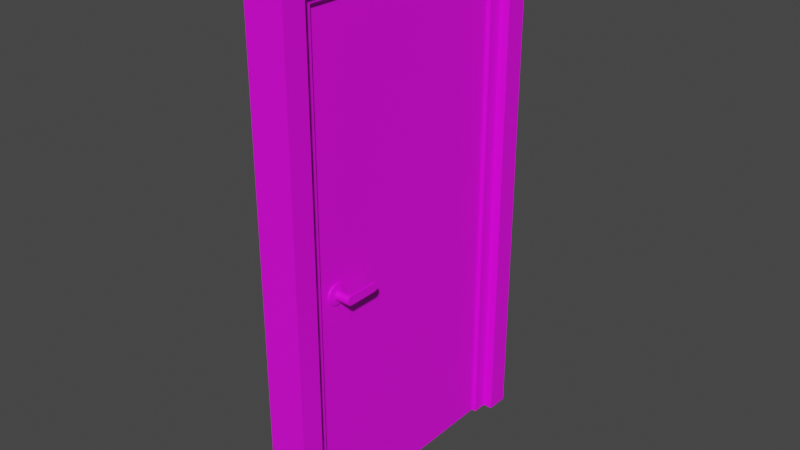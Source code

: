 # Source: TexturedDoor.blend  (saved by Blender 2.90.8; exported with 4.5.12 LTS)
import bpy
from mathutils import Matrix  # noqa: F401  (used for matrix-valued properties, if any)

bpy.ops.wm.read_factory_settings(use_empty=True)
scene = bpy.context.scene
scene.name = 'Scene'

# ---- collections
col_collection = bpy.data.collections.new('Collection'); scene.collection.children.link(col_collection)

# ---- images (referenced by path relative to the original .blend; pixels are not part of the script)
import os
ASSET_DIR = os.environ.get("B2B_ASSET_DIR", "")  # directory of the original .blend (textures are referenced by path, not embedded)
HERE = os.path.dirname(os.path.abspath(__file__))  # packed textures are extracted next to this script under _unpacked/

def load_image(name, relpath, width, height, colorspace="sRGB"):
    """Load a texture the original file referenced (path relative to the .blend, or extracted next to this script)."""
    p = next((c for c in (os.path.join(HERE, relpath), os.path.join(ASSET_DIR, relpath)) if relpath and os.path.exists(c)), "")
    if p:
        img = bpy.data.images.load(p, check_existing=True)
        img.name = name
    else:  # same state as the original file: an image datablock whose file is absent (Cycles renders it pink)
        img = bpy.data.images.new(name, width, height)
        img.source = "FILE"
        img.filepath = "//" + (relpath or name)
    img.colorspace_settings.name = colorspace
    return img
img_doortext_png = load_image('DoorText.png', 'DoorText.png', 1024, 1024, 'sRGB')

# ---- materials (node trees are filled in below, after node groups)
mat_material_001 = bpy.data.materials.new('Material.001')
mat_material_001.use_transparent_shadow = False
mat_material_002 = bpy.data.materials.new('Material.002')
mat_material_002.use_transparent_shadow = False

# ---- material node trees
mat_material_001.use_nodes = True; mat_material_001.node_tree.nodes.clear()
_N = mat_material_001.node_tree.nodes; _L = mat_material_001.node_tree.links
n0 = _N.new('ShaderNodeBsdfPrincipled'); n0.name = 'Principled BSDF'; n0.location = (10, 300)
n0.distribution = 'GGX'
n0.subsurface_method = 'BURLEY'
n0.inputs[3].default_value = 1.45
n0.inputs[27].default_value = (0.0, 0.0, 0.0, 1.0)
n0.inputs[28].default_value = 1.0
n1 = _N.new('ShaderNodeOutputMaterial'); n1.name = 'Material Output'; n1.location = (300, 300)
n2 = _N.new('ShaderNodeTexImage'); n2.name = 'Image Texture'; n2.location = (-325, 223)
n2.image = img_doortext_png
n2.interpolation = 'Closest'
_L.new(n0.outputs[0], n1.inputs[0])
_L.new(n2.outputs[0], n0.inputs[0])
n1.is_active_output = True
mat_material_002.use_nodes = True; mat_material_002.node_tree.nodes.clear()
_N = mat_material_002.node_tree.nodes; _L = mat_material_002.node_tree.links
n0 = _N.new('ShaderNodeBsdfPrincipled'); n0.name = 'Principled BSDF'; n0.location = (10, 300)
n0.distribution = 'GGX'
n0.subsurface_method = 'BURLEY'
n0.inputs[3].default_value = 1.45
n0.inputs[27].default_value = (0.0, 0.0, 0.0, 1.0)
n0.inputs[28].default_value = 1.0
n1 = _N.new('ShaderNodeOutputMaterial'); n1.name = 'Material Output'; n1.location = (300, 300)
n2 = _N.new('ShaderNodeTexImage'); n2.name = 'Image Texture'; n2.location = (-373, 189)
n2.image = img_doortext_png
n2.interpolation = 'Closest'
_L.new(n0.outputs[0], n1.inputs[0])
_L.new(n2.outputs[0], n0.inputs[0])
n1.is_active_output = True

# ---- world
world_world = bpy.data.worlds.new('World'); scene.world = world_world
world_world.use_nodes = True; world_world.node_tree.nodes.clear()
_N = world_world.node_tree.nodes; _L = world_world.node_tree.links
n0 = _N.new('ShaderNodeOutputWorld'); n0.name = 'World Output'; n0.location = (300, 300)
n1 = _N.new('ShaderNodeBackground'); n1.name = 'Background'; n1.location = (10, 300)
n1.inputs[0].default_value = (0.05088, 0.05088, 0.05088, 1.0)
_L.new(n1.outputs[0], n0.inputs[0])
n0.is_active_output = True
world_world.color = (0.05088, 0.05088, 0.05088)
world_world.use_sun_shadow = False
world_world.sun_shadow_jitter_overblur = 0.0

# ---- meshes
me_cube_001 = bpy.data.meshes.new('Cube.001')
me_cube_001.from_pydata([(-2.522, -103.0, -92.79), (-2.522, 103.0, -92.79), (-2.522, -103.0, 2.693), (-2.522, 103.0, 2.693), (2.522, -103.0, 2.693), (2.522, -103.0, -92.79), (2.522, 103.0, -92.79), (2.522, 103.0, 2.693), (3.399, -4.064, -79.12), (3.399, -2.431, -79.45), (3.399, -1.047, -80.37), (3.399, -0.1222, -81.76), (3.399, 0.2025, -83.39), (3.399, -0.1222, -85.02), (3.399, -1.047, -86.41), (3.399, -2.431, -87.33), (3.399, -4.064, -87.66), (3.399, -5.697, -87.33), (3.399, -7.081, -86.41), (3.399, -8.006, -85.02), (3.399, -8.33, -83.39), (3.399, -8.006, -81.76), (3.399, -7.081, -80.37), (3.399, -5.697, -79.45), (3.803, -4.064, -81.54), (3.803, -3.357, -81.68), (3.803, -2.758, -82.08), (3.803, -2.358, -82.68), (3.803, -2.217, -83.39), (3.803, -2.358, -84.1), (3.803, -2.758, -84.7), (3.803, -3.357, -85.1), (3.803, -4.064, -85.24), (3.803, -4.771, -85.1), (3.803, -5.37, -84.7), (3.803, -5.77, -84.1), (3.803, -5.911, -83.39), (3.803, -5.77, -82.68), (3.803, -5.37, -82.08), (3.803, -4.771, -81.68), (9.966, -4.064, -81.54), (9.966, -3.357, -81.68), (9.966, -2.758, -82.08), (9.966, -2.358, -82.68), (9.966, -2.217, -83.39), (9.966, -2.358, -84.1), (9.966, -2.758, -84.7), (9.966, -3.357, -85.1), (9.966, -4.064, -85.24), (9.966, -4.771, -85.1), (9.966, -5.37, -84.7), (9.966, -5.77, -84.1), (9.966, -5.911, -83.39), (9.966, -5.77, -82.68), (9.966, -5.37, -82.08), (9.966, -4.771, -81.68), (2.519, -4.064, -79.03), (2.519, -2.394, -79.36), (2.519, -0.9792, -80.31), (2.519, -0.03355, -81.72), (2.519, 0.2985, -83.39), (2.519, -0.03355, -85.06), (2.519, -0.9792, -86.47), (2.519, -2.394, -87.42), (2.519, -4.064, -87.75), (2.519, -5.733, -87.42), (2.519, -7.149, -86.47), (2.519, -8.094, -85.06), (2.519, -8.426, -83.39), (2.519, -8.094, -81.72), (2.519, -7.149, -80.31), (2.519, -5.733, -79.36), (9.194, -2.217, -83.39), (9.194, -2.358, -84.1), (9.194, -5.911, -83.39), (9.194, -5.77, -82.68), (9.194, -2.758, -84.7), (9.194, -5.37, -82.08), (9.194, -3.357, -85.1), (9.194, -4.771, -81.68), (9.194, -4.064, -85.24), (9.194, -4.064, -81.54), (9.194, -3.357, -81.68), (9.194, -4.771, -85.1), (9.194, -2.758, -82.08), (9.194, -5.37, -84.7), (9.194, -2.358, -82.68), (9.194, -5.77, -84.1), (9.966, -3.357, -69.33), (9.966, -4.064, -69.19), (9.966, -2.758, -69.73), (9.966, -2.358, -70.33), (9.966, -2.217, -71.04), (9.966, -5.77, -70.33), (9.966, -5.911, -71.04), (9.966, -5.37, -69.73), (9.966, -4.771, -69.33), (9.194, -2.217, -71.04), (9.194, -5.911, -71.04), (9.194, -4.064, -69.19), (9.194, -5.77, -70.33), (9.194, -5.37, -69.73), (9.194, -4.771, -69.33), (9.194, -3.357, -69.33), (9.194, -2.758, -69.73), (9.194, -2.358, -70.33), (9.194, -2.217, -76.38), (9.194, -4.771, -76.38), (9.194, -5.37, -76.38), (9.966, -2.758, -76.38), (9.966, -4.771, -76.38), (9.966, -4.064, -76.38), (9.966, -3.357, -76.38), (9.966, -2.217, -76.38), (9.194, -2.758, -76.38), (9.194, -2.358, -76.38), (9.966, -2.358, -76.38), (9.194, -5.77, -76.38), (9.966, -5.911, -76.38), (9.194, -5.911, -76.38), (9.194, -3.357, -76.38), (9.966, -5.77, -76.38), (9.194, -4.064, -76.38), (9.966, -5.37, -76.38), (9.194, -4.771, -79.37), (9.966, -4.771, -79.37), (9.966, -4.064, -79.37), (9.966, -2.217, -79.37), (9.194, -2.358, -79.37), (9.194, -5.911, -79.37), (9.194, -4.064, -79.37), (9.194, -2.217, -79.37), (9.194, -5.37, -79.37), (9.966, -2.758, -79.37), (9.966, -3.357, -79.37), (9.194, -2.758, -79.37), (9.966, -2.358, -79.37), (9.194, -5.77, -79.37), (9.966, -5.911, -79.37), (9.194, -3.357, -79.37), (9.966, -5.77, -79.37), (9.966, -5.37, -79.37), (9.194, -2.217, -73.6), (9.194, -5.37, -73.6), (9.966, -2.758, -73.6), (9.966, -3.357, -73.6), (9.194, -2.758, -73.6), (9.966, -2.358, -73.6), (9.194, -5.77, -73.6), (9.966, -5.911, -73.6), (9.194, -3.357, -73.6), (9.966, -5.77, -73.6), (9.966, -5.37, -73.6), (9.194, -4.771, -73.6), (9.966, -4.771, -73.6), (9.966, -4.064, -73.6), (9.966, -2.217, -73.6), (9.194, -2.358, -73.6), (9.194, -5.911, -73.6), (9.194, -4.064, -73.6), (-3.259, -4.064, -79.12), (-3.259, -2.431, -79.45), (-3.259, -1.047, -80.37), (-3.259, -0.1222, -81.76), (-3.259, 0.2025, -83.39), (-3.259, -0.1222, -85.02), (-3.259, -1.047, -86.41), (-3.259, -2.431, -87.33), (-3.259, -4.064, -87.66), (-3.259, -5.697, -87.33), (-3.259, -7.081, -86.41), (-3.259, -8.006, -85.02), (-3.259, -8.33, -83.39), (-3.259, -8.006, -81.76), (-3.259, -7.081, -80.37), (-3.259, -5.697, -79.45), (-3.662, -4.064, -81.54), (-3.662, -3.357, -81.68), (-3.662, -2.758, -82.08), (-3.662, -2.358, -82.68), (-3.662, -2.217, -83.39), (-3.662, -2.358, -84.1), (-3.662, -2.758, -84.7), (-3.662, -3.357, -85.1), (-3.662, -4.064, -85.24), (-3.662, -4.771, -85.1), (-3.662, -5.37, -84.7), (-3.662, -5.77, -84.1), (-3.662, -5.911, -83.39), (-3.662, -5.77, -82.68), (-3.662, -5.37, -82.08), (-3.662, -4.771, -81.68), (-9.825, -4.064, -81.54), (-9.825, -3.357, -81.68), (-9.825, -2.758, -82.08), (-9.825, -2.358, -82.68), (-9.825, -2.217, -83.39), (-9.825, -2.358, -84.1), (-9.825, -2.758, -84.7), (-9.825, -3.357, -85.1), (-9.825, -4.064, -85.24), (-9.825, -4.771, -85.1), (-9.825, -5.37, -84.7), (-9.825, -5.77, -84.1), (-9.825, -5.911, -83.39), (-9.825, -5.77, -82.68), (-9.825, -5.37, -82.08), (-9.825, -4.771, -81.68), (-2.379, -4.064, -79.03), (-2.379, -2.394, -79.36), (-2.379, -0.9792, -80.31), (-2.379, -0.03355, -81.72), (-2.379, 0.2985, -83.39), (-2.379, -0.03355, -85.06), (-2.379, -0.9792, -86.47), (-2.379, -2.394, -87.42), (-2.379, -4.064, -87.75), (-2.379, -5.733, -87.42), (-2.379, -7.149, -86.47), (-2.379, -8.094, -85.06), (-2.379, -8.426, -83.39), (-2.379, -8.094, -81.72), (-2.379, -7.149, -80.31), (-2.379, -5.733, -79.36), (-9.053, -2.217, -83.39), (-9.053, -2.358, -84.1), (-9.053, -5.911, -83.39), (-9.053, -5.77, -82.68), (-9.053, -2.758, -84.7), (-9.053, -5.37, -82.08), (-9.053, -3.357, -85.1), (-9.053, -4.771, -81.68), (-9.053, -4.064, -85.24), (-9.053, -4.064, -81.54), (-9.053, -3.357, -81.68), (-9.053, -4.771, -85.1), (-9.053, -2.758, -82.08), (-9.053, -5.37, -84.7), (-9.053, -2.358, -82.68), (-9.053, -5.77, -84.1), (-9.825, -3.357, -69.33), (-9.825, -4.064, -69.19), (-9.825, -2.758, -69.73), (-9.825, -2.358, -70.33), (-9.825, -2.217, -71.04), (-9.825, -5.77, -70.33), (-9.825, -5.911, -71.04), (-9.825, -5.37, -69.73), (-9.825, -4.771, -69.33), (-9.053, -2.217, -71.04), (-9.053, -5.911, -71.04), (-9.053, -4.064, -69.19), (-9.053, -5.77, -70.33), (-9.053, -5.37, -69.73), (-9.053, -4.771, -69.33), (-9.053, -3.357, -69.33), (-9.053, -2.758, -69.73), (-9.053, -2.358, -70.33), (-9.053, -2.217, -76.38), (-9.053, -4.771, -76.38), (-9.053, -5.37, -76.38), (-9.825, -2.758, -76.38), (-9.825, -4.771, -76.38), (-9.825, -4.064, -76.38), (-9.825, -3.357, -76.38), (-9.825, -2.217, -76.38), (-9.053, -2.758, -76.38), (-9.053, -2.358, -76.38), (-9.825, -2.358, -76.38), (-9.053, -5.77, -76.38), (-9.825, -5.911, -76.38), (-9.053, -5.911, -76.38), (-9.053, -3.357, -76.38), (-9.825, -5.77, -76.38), (-9.053, -4.064, -76.38), (-9.825, -5.37, -76.38), (-9.053, -4.771, -79.37), (-9.825, -4.771, -79.37), (-9.825, -4.064, -79.37), (-9.825, -2.217, -79.37), (-9.053, -2.358, -79.37), (-9.053, -5.911, -79.37), (-9.053, -4.064, -79.37), (-9.053, -2.217, -79.37), (-9.053, -5.37, -79.37), (-9.825, -2.758, -79.37), (-9.825, -3.357, -79.37), (-9.053, -2.758, -79.37), (-9.825, -2.358, -79.37), (-9.053, -5.77, -79.37), (-9.825, -5.911, -79.37), (-9.053, -3.357, -79.37), (-9.825, -5.77, -79.37), (-9.825, -5.37, -79.37), (-9.053, -2.217, -73.6), (-9.053, -5.37, -73.6), (-9.825, -2.758, -73.6), (-9.825, -3.357, -73.6), (-9.053, -2.758, -73.6), (-9.825, -2.358, -73.6), (-9.053, -5.77, -73.6), (-9.825, -5.911, -73.6), (-9.053, -3.357, -73.6), (-9.825, -5.77, -73.6), (-9.825, -5.37, -73.6), (-9.053, -4.771, -73.6), (-9.825, -4.771, -73.6), (-9.825, -4.064, -73.6), (-9.825, -2.217, -73.6), (-9.053, -2.358, -73.6), (-9.053, -5.911, -73.6), (-9.053, -4.064, -73.6)], [], [(0, 2, 3, 1), (5, 6, 7, 4), (3, 2, 4, 7), (0, 1, 6, 5), (1, 3, 7, 6), (2, 0, 5, 4), (22, 21, 37, 38), (15, 14, 30, 31), (23, 22, 38, 39), (16, 15, 31, 32), (9, 8, 24, 25), (8, 23, 39, 24), (17, 16, 32, 33), (10, 9, 25, 26), (18, 17, 33, 34), (11, 10, 26, 27), (19, 18, 34, 35), (12, 11, 27, 28), (20, 19, 35, 36), (13, 12, 28, 29), (21, 20, 36, 37), (14, 13, 29, 30), (73, 72, 44, 45), (147, 156, 92, 91), (76, 73, 45, 46), (144, 147, 91, 90), (78, 76, 46, 47), (157, 146, 104, 105), (80, 78, 47, 48), (156, 142, 97, 92), (153, 143, 101, 102), (83, 80, 48, 49), (145, 144, 90, 88), (85, 83, 49, 50), (154, 155, 89, 96), (87, 85, 50, 51), (155, 145, 88, 89), (74, 87, 51, 52), (20, 21, 69, 68), (13, 14, 62, 61), (21, 22, 70, 69), (14, 15, 63, 62), (22, 23, 71, 70), (15, 16, 64, 63), (8, 9, 57, 56), (23, 8, 56, 71), (16, 17, 65, 64), (9, 10, 58, 57), (17, 18, 66, 65), (10, 11, 59, 58), (18, 19, 67, 66), (11, 12, 60, 59), (19, 20, 68, 67), (12, 13, 61, 60), (41, 40, 55, 54, 53, 52, 51, 50, 49, 48, 47, 46, 45, 44, 43, 42), (36, 35, 87, 74), (28, 27, 86, 72), (35, 34, 85, 87), (27, 26, 84, 86), (34, 33, 83, 85), (26, 25, 82, 84), (33, 32, 80, 83), (24, 39, 79, 81), (25, 24, 81, 82), (32, 31, 78, 80), (39, 38, 77, 79), (31, 30, 76, 78), (38, 37, 75, 77), (30, 29, 73, 76), (37, 36, 74, 75), (29, 28, 72, 73), (100, 98, 94, 93), (101, 100, 93, 95), (102, 101, 95, 96), (103, 99, 89, 88), (99, 102, 96, 89), (104, 103, 88, 90), (105, 104, 90, 91), (97, 105, 91, 92), (143, 148, 100, 101), (158, 149, 94, 98), (146, 150, 103, 104), (149, 151, 93, 94), (148, 158, 98, 100), (159, 153, 102, 99), (151, 152, 95, 93), (150, 159, 99, 103), (152, 154, 96, 95), (142, 157, 105, 97), (131, 128, 115, 106), (141, 125, 110, 123), (139, 130, 122, 120), (140, 141, 123, 121), (130, 124, 107, 122), (137, 129, 119, 117), (138, 140, 121, 118), (135, 139, 120, 114), (129, 138, 118, 119), (132, 137, 117, 108), (126, 134, 112, 111), (125, 126, 111, 110), (134, 133, 109, 112), (124, 132, 108, 107), (127, 131, 106, 113), (128, 135, 114, 115), (133, 136, 116, 109), (136, 127, 113, 116), (43, 44, 127, 136), (42, 43, 136, 133), (86, 84, 135, 128), (44, 72, 131, 127), (79, 77, 132, 124), (41, 42, 133, 134), (55, 40, 126, 125), (40, 41, 134, 126), (77, 75, 137, 132), (74, 52, 138, 129), (84, 82, 139, 135), (52, 53, 140, 138), (75, 74, 129, 137), (81, 79, 124, 130), (53, 54, 141, 140), (82, 81, 130, 139), (54, 55, 125, 141), (72, 86, 128, 131), (106, 115, 157, 142), (123, 110, 154, 152), (120, 122, 159, 150), (121, 123, 152, 151), (122, 107, 153, 159), (117, 119, 158, 148), (118, 121, 151, 149), (114, 120, 150, 146), (119, 118, 149, 158), (108, 117, 148, 143), (111, 112, 145, 155), (110, 111, 155, 154), (112, 109, 144, 145), (107, 108, 143, 153), (113, 106, 142, 156), (115, 114, 146, 157), (109, 116, 147, 144), (116, 113, 156, 147), (174, 190, 189, 173), (167, 183, 182, 166), (175, 191, 190, 174), (168, 184, 183, 167), (161, 177, 176, 160), (160, 176, 191, 175), (169, 185, 184, 168), (162, 178, 177, 161), (170, 186, 185, 169), (163, 179, 178, 162), (171, 187, 186, 170), (164, 180, 179, 163), (172, 188, 187, 171), (165, 181, 180, 164), (173, 189, 188, 172), (166, 182, 181, 165), (225, 197, 196, 224), (299, 243, 244, 308), (228, 198, 197, 225), (296, 242, 243, 299), (230, 199, 198, 228), (309, 257, 256, 298), (232, 200, 199, 230), (308, 244, 249, 294), (305, 254, 253, 295), (235, 201, 200, 232), (297, 240, 242, 296), (237, 202, 201, 235), (306, 248, 241, 307), (239, 203, 202, 237), (307, 241, 240, 297), (226, 204, 203, 239), (172, 220, 221, 173), (165, 213, 214, 166), (173, 221, 222, 174), (166, 214, 215, 167), (174, 222, 223, 175), (167, 215, 216, 168), (160, 208, 209, 161), (175, 223, 208, 160), (168, 216, 217, 169), (161, 209, 210, 162), (169, 217, 218, 170), (162, 210, 211, 163), (170, 218, 219, 171), (163, 211, 212, 164), (171, 219, 220, 172), (164, 212, 213, 165), (193, 194, 195, 196, 197, 198, 199, 200, 201, 202, 203, 204, 205, 206, 207, 192), (188, 226, 239, 187), (180, 224, 238, 179), (187, 239, 237, 186), (179, 238, 236, 178), (186, 237, 235, 185), (178, 236, 234, 177), (185, 235, 232, 184), (176, 233, 231, 191), (177, 234, 233, 176), (184, 232, 230, 183), (191, 231, 229, 190), (183, 230, 228, 182), (190, 229, 227, 189), (182, 228, 225, 181), (189, 227, 226, 188), (181, 225, 224, 180), (252, 245, 246, 250), (253, 247, 245, 252), (254, 248, 247, 253), (255, 240, 241, 251), (251, 241, 248, 254), (256, 242, 240, 255), (257, 243, 242, 256), (249, 244, 243, 257), (295, 253, 252, 300), (310, 250, 246, 301), (298, 256, 255, 302), (301, 246, 245, 303), (300, 252, 250, 310), (311, 251, 254, 305), (303, 245, 247, 304), (302, 255, 251, 311), (304, 247, 248, 306), (294, 249, 257, 309), (283, 258, 267, 280), (293, 275, 262, 277), (291, 272, 274, 282), (292, 273, 275, 293), (282, 274, 259, 276), (289, 269, 271, 281), (290, 270, 273, 292), (287, 266, 272, 291), (281, 271, 270, 290), (284, 260, 269, 289), (278, 263, 264, 286), (277, 262, 263, 278), (286, 264, 261, 285), (276, 259, 260, 284), (279, 265, 258, 283), (280, 267, 266, 287), (285, 261, 268, 288), (288, 268, 265, 279), (195, 288, 279, 196), (194, 285, 288, 195), (238, 280, 287, 236), (196, 279, 283, 224), (231, 276, 284, 229), (193, 286, 285, 194), (207, 277, 278, 192), (192, 278, 286, 193), (229, 284, 289, 227), (226, 281, 290, 204), (236, 287, 291, 234), (204, 290, 292, 205), (227, 289, 281, 226), (233, 282, 276, 231), (205, 292, 293, 206), (234, 291, 282, 233), (206, 293, 277, 207), (224, 283, 280, 238), (258, 294, 309, 267), (275, 304, 306, 262), (272, 302, 311, 274), (273, 303, 304, 275), (274, 311, 305, 259), (269, 300, 310, 271), (270, 301, 303, 273), (266, 298, 302, 272), (271, 310, 301, 270), (260, 295, 300, 269), (263, 307, 297, 264), (262, 306, 307, 263), (264, 297, 296, 261), (259, 305, 295, 260), (265, 308, 294, 258), (267, 309, 298, 266), (261, 296, 299, 268), (268, 299, 308, 265)])
me_cube_001.polygons.foreach_set('use_smooth', [True] * 280)
_k = set([(0, 1), (0, 2), (0, 5), (1, 3), (1, 6), (2, 3), (2, 4), (3, 7), (4, 5), (4, 7), (5, 6), (6, 7), (8, 9), (8, 23), (8, 24), (8, 56), (9, 10), (9, 25), (9, 57), (10, 11), (10, 26), (10, 58), (11, 12), (11, 27), (11, 59), (12, 13), (12, 28), (12, 60), (13, 14), (13, 29), (13, 61), (14, 15), (14, 30), (14, 62), (15, 16), (15, 31), (15, 63), (16, 17), (16, 32), (16, 64), (17, 18), (17, 33), (17, 65), (18, 19), (18, 34), (18, 66), (19, 20), (19, 35), (19, 67), (20, 21), (20, 36), (20, 68), (21, 22), (21, 37), (21, 69), (22, 23), (22, 38), (22, 70), (23, 39), (23, 71), (24, 25), (24, 39), (24, 81), (25, 26), (25, 82), (26, 27), (26, 84), (27, 28), (27, 86), (28, 29), (28, 72), (29, 30), (29, 73), (30, 31), (30, 76), (31, 32), (31, 78), (32, 33), (32, 80), (33, 34), (33, 83), (34, 35), (34, 85), (35, 36), (35, 87), (36, 37), (36, 74), (37, 38), (37, 75), (38, 39), (38, 77), (39, 79), (44, 45), (44, 72), (44, 127), (45, 46), (45, 73), (46, 47), (46, 76), (47, 48), (47, 78), (48, 49), (48, 80), (49, 50), (49, 83), (50, 51), (50, 85), (51, 52), (51, 87), (52, 74), (52, 138), (72, 86), (72, 131), (74, 75), (74, 129), (75, 77), (77, 79), (79, 81), (81, 82), (82, 84), (84, 86), (88, 89), (88, 90), (88, 103), (89, 96), (89, 99), (90, 91), (90, 104), (91, 92), (91, 105), (92, 97), (92, 156), (93, 94), (93, 95), (93, 100), (94, 98), (94, 149), (95, 96), (95, 101), (96, 102), (97, 105), (97, 142), (98, 100), (98, 158), (99, 102), (99, 103), (100, 101), (101, 102), (103, 104), (104, 105), (106, 131), (106, 142), (113, 127), (113, 156), (118, 138), (118, 149), (119, 129), (119, 158), (160, 161), (160, 175), (160, 176), (160, 208), (161, 162), (161, 177), (161, 209), (162, 163), (162, 178), (162, 210), (163, 164), (163, 179), (163, 211), (164, 165), (164, 180), (164, 212), (165, 166), (165, 181), (165, 213), (166, 167), (166, 182), (166, 214), (167, 168), (167, 183), (167, 215), (168, 169), (168, 184), (168, 216), (169, 170), (169, 185), (169, 217), (170, 171), (170, 186), (170, 218), (171, 172), (171, 187), (171, 219), (172, 173), (172, 188), (172, 220), (173, 174), (173, 189), (173, 221), (174, 175), (174, 190), (174, 222), (175, 191), (175, 223), (176, 177), (176, 191), (176, 233), (177, 178), (177, 234), (178, 179), (178, 236), (179, 180), (179, 238), (180, 181), (180, 224), (181, 182), (181, 225), (182, 183), (182, 228), (183, 184), (183, 230), (184, 185), (184, 232), (185, 186), (185, 235), (186, 187), (186, 237), (187, 188), (187, 239), (188, 189), (188, 226), (189, 190), (189, 227), (190, 191), (190, 229), (191, 231), (196, 197), (196, 224), (196, 279), (197, 198), (197, 225), (198, 199), (198, 228), (199, 200), (199, 230), (200, 201), (200, 232), (201, 202), (201, 235), (202, 203), (202, 237), (203, 204), (203, 239), (204, 226), (204, 290), (224, 238), (224, 283), (226, 227), (226, 281), (227, 229), (229, 231), (231, 233), (233, 234), (234, 236), (236, 238), (240, 241), (240, 242), (240, 255), (241, 248), (241, 251), (242, 243), (242, 256), (243, 244), (243, 257), (244, 249), (244, 308), (245, 246), (245, 247), (245, 252), (246, 250), (246, 301), (247, 248), (247, 253), (248, 254), (249, 257), (249, 294), (250, 252), (250, 310), (251, 254), (251, 255), (252, 253), (253, 254), (255, 256), (256, 257), (258, 283), (258, 294), (265, 279), (265, 308), (270, 290), (270, 301), (271, 281), (271, 310)])
me_cube_001.attributes.new('sharp_edge', 'BOOLEAN', 'EDGE').data.foreach_set('value', [ (min(e.vertices), max(e.vertices)) in _k for e in me_cube_001.edges])
_uv = me_cube_001.uv_layers.new(name='UVMap')
_uv.uv.foreach_set('vector', [0.1727, 0.4852, 0.5322, 0.4852, 0.5322, 0.9166, 0.1727, 0.9166, 0.1727, 0.4929, 0.1727, 0.9183, 0.5322, 0.9183, 0.5322, 0.4929, 0.5243, 0.9463, 0.5243, 0.02387, 0.5243, 0.02387, 0.5243, 0.9463, 0.1648, 0.02387, 0.1648, 0.9463, 0.1648, 0.9463, 0.1648, 0.02387, 0.1648, 0.9463, 0.5243, 0.9463, 0.5243, 0.9463, 0.1648, 0.9463, 0.5243, 0.02387, 0.1648, 0.02387, 0.1648, 0.02387, 0.5243, 0.02387, 0.2062, 0.4478, 0.201, 0.4454, 0.1975, 0.4514, 0.1998, 0.4525, 0.18, 0.4604, 0.1835, 0.4641, 0.19, 0.4595, 0.1885, 0.4579, 0.2097, 0.4516, 0.2062, 0.4478, 0.1998, 0.4525, 0.2013, 0.4541, 0.1788, 0.456, 0.18, 0.4604, 0.1885, 0.4579, 0.1879, 0.456, 0.2097, 0.4604, 0.2109, 0.456, 0.2018, 0.456, 0.2013, 0.4579, 0.2109, 0.456, 0.2097, 0.4516, 0.2013, 0.4541, 0.2018, 0.456, 0.18, 0.4516, 0.1788, 0.456, 0.1879, 0.456, 0.1885, 0.4541, 0.2062, 0.4641, 0.2097, 0.4604, 0.2013, 0.4579, 0.1998, 0.4595, 0.1835, 0.4478, 0.18, 0.4516, 0.1885, 0.4541, 0.19, 0.4525, 0.201, 0.4666, 0.2062, 0.4641, 0.1998, 0.4595, 0.1975, 0.4606, 0.1887, 0.4454, 0.1835, 0.4478, 0.19, 0.4525, 0.1922, 0.4514, 0.1949, 0.4675, 0.201, 0.4666, 0.1975, 0.4606, 0.1949, 0.4609, 0.1949, 0.4445, 0.1887, 0.4454, 0.1922, 0.4514, 0.1949, 0.451, 0.1887, 0.4666, 0.1949, 0.4675, 0.1949, 0.4609, 0.1922, 0.4606, 0.201, 0.4454, 0.1949, 0.4445, 0.1949, 0.451, 0.1975, 0.4514, 0.1835, 0.4641, 0.1887, 0.4666, 0.1922, 0.4606, 0.19, 0.4595, 0.1922, 0.4606, 0.1949, 0.4609, 0.1949, 0.4609, 0.1922, 0.4606, 0.2317, 0.4606, 0.2317, 0.4609, 0.2414, 0.4609, 0.2441, 0.4606, 0.19, 0.4595, 0.1922, 0.4606, 0.1922, 0.4606, 0.19, 0.4595, 0.2317, 0.4595, 0.2317, 0.4606, 0.2441, 0.4606, 0.2463, 0.4595, 0.1885, 0.4579, 0.19, 0.4595, 0.19, 0.4595, 0.1885, 0.4579, 0.2317, 0.4606, 0.2317, 0.4595, 0.2463, 0.4595, 0.2441, 0.4606, 0.1879, 0.456, 0.1885, 0.4579, 0.1885, 0.4579, 0.1879, 0.456, 0.2317, 0.4609, 0.2317, 0.4609, 0.2414, 0.4609, 0.2414, 0.4609, 0.2317, 0.4541, 0.2317, 0.4525, 0.2463, 0.4525, 0.2478, 0.4541, 0.1885, 0.4541, 0.1879, 0.456, 0.1879, 0.456, 0.1885, 0.4541, 0.2317, 0.4579, 0.2317, 0.4595, 0.2463, 0.4595, 0.2478, 0.4579, 0.19, 0.4525, 0.1885, 0.4541, 0.1885, 0.4541, 0.19, 0.4525, 0.2317, 0.4541, 0.2317, 0.456, 0.2483, 0.456, 0.2478, 0.4541, 0.1922, 0.4514, 0.19, 0.4525, 0.19, 0.4525, 0.1922, 0.4514, 0.2317, 0.456, 0.2317, 0.4579, 0.2478, 0.4579, 0.2483, 0.456, 0.1949, 0.451, 0.1922, 0.4514, 0.1922, 0.4514, 0.1949, 0.451, 0.1949, 0.4445, 0.201, 0.4454, 0.2012, 0.4451, 0.1949, 0.4442, 0.1887, 0.4666, 0.1835, 0.4641, 0.1833, 0.4643, 0.1886, 0.4668, 0.201, 0.4454, 0.2062, 0.4478, 0.2065, 0.4477, 0.2012, 0.4451, 0.1835, 0.4641, 0.18, 0.4604, 0.1797, 0.4605, 0.1833, 0.4643, 0.2062, 0.4478, 0.2097, 0.4516, 0.2101, 0.4515, 0.2065, 0.4477, 0.18, 0.4604, 0.1788, 0.456, 0.1785, 0.456, 0.1797, 0.4605, 0.2109, 0.456, 0.2097, 0.4604, 0.2101, 0.4605, 0.2113, 0.456, 0.2097, 0.4516, 0.2109, 0.456, 0.2113, 0.456, 0.2101, 0.4515, 0.1788, 0.456, 0.18, 0.4516, 0.1797, 0.4515, 0.1785, 0.456, 0.2097, 0.4604, 0.2062, 0.4641, 0.2065, 0.4643, 0.2101, 0.4605, 0.18, 0.4516, 0.1835, 0.4478, 0.1833, 0.4477, 0.1797, 0.4515, 0.2062, 0.4641, 0.201, 0.4666, 0.2012, 0.4668, 0.2065, 0.4643, 0.1835, 0.4478, 0.1887, 0.4454, 0.1886, 0.4451, 0.1833, 0.4477, 0.201, 0.4666, 0.1949, 0.4675, 0.1949, 0.4677, 0.2012, 0.4668, 0.1887, 0.4454, 0.1949, 0.4445, 0.1949, 0.4442, 0.1886, 0.4451, 0.1949, 0.4675, 0.1887, 0.4666, 0.1886, 0.4668, 0.1949, 0.4677, 0.2013, 0.4579, 0.2018, 0.456, 0.2013, 0.4541, 0.1998, 0.4525, 0.1975, 0.4514, 0.1949, 0.451, 0.1922, 0.4514, 0.19, 0.4525, 0.1885, 0.4541, 0.1879, 0.456, 0.1885, 0.4579, 0.19, 0.4595, 0.1922, 0.4606, 0.1949, 0.4609, 0.1975, 0.4606, 0.1998, 0.4595, 0.1949, 0.451, 0.1922, 0.4514, 0.1922, 0.4514, 0.1949, 0.451, 0.1949, 0.4609, 0.1975, 0.4606, 0.1975, 0.4606, 0.1949, 0.4609, 0.1922, 0.4514, 0.19, 0.4525, 0.19, 0.4525, 0.1922, 0.4514, 0.1975, 0.4606, 0.1998, 0.4595, 0.1998, 0.4595, 0.1975, 0.4606, 0.19, 0.4525, 0.1885, 0.4541, 0.1885, 0.4541, 0.19, 0.4525, 0.1998, 0.4595, 0.2013, 0.4579, 0.2013, 0.4579, 0.1998, 0.4595, 0.1885, 0.4541, 0.1879, 0.456, 0.1879, 0.456, 0.1885, 0.4541, 0.2018, 0.456, 0.2013, 0.4541, 0.2013, 0.4541, 0.2018, 0.456, 0.2013, 0.4579, 0.2018, 0.456, 0.2018, 0.456, 0.2013, 0.4579, 0.1879, 0.456, 0.1885, 0.4579, 0.1885, 0.4579, 0.1879, 0.456, 0.2013, 0.4541, 0.1998, 0.4525, 0.1998, 0.4525, 0.2013, 0.4541, 0.1885, 0.4579, 0.19, 0.4595, 0.19, 0.4595, 0.1885, 0.4579, 0.1998, 0.4525, 0.1975, 0.4514, 0.1975, 0.4514, 0.1998, 0.4525, 0.19, 0.4595, 0.1922, 0.4606, 0.1922, 0.4606, 0.19, 0.4595, 0.1975, 0.4514, 0.1949, 0.451, 0.1949, 0.451, 0.1975, 0.4514, 0.1922, 0.4606, 0.1949, 0.4609, 0.1949, 0.4609, 0.1922, 0.4606, 0.2441, 0.4514, 0.2414, 0.451, 0.2414, 0.451, 0.2441, 0.4514, 0.2463, 0.4525, 0.2441, 0.4514, 0.2441, 0.4514, 0.2463, 0.4525, 0.2478, 0.4541, 0.2463, 0.4525, 0.2463, 0.4525, 0.2478, 0.4541, 0.2478, 0.4579, 0.2483, 0.456, 0.2483, 0.456, 0.2478, 0.4579, 0.2483, 0.456, 0.2478, 0.4541, 0.2478, 0.4541, 0.2483, 0.456, 0.2463, 0.4595, 0.2478, 0.4579, 0.2478, 0.4579, 0.2463, 0.4595, 0.2441, 0.4606, 0.2463, 0.4595, 0.2463, 0.4595, 0.2441, 0.4606, 0.2414, 0.4609, 0.2441, 0.4606, 0.2441, 0.4606, 0.2414, 0.4609, 0.2317, 0.4525, 0.2317, 0.4514, 0.2441, 0.4514, 0.2463, 0.4525, 0.2317, 0.451, 0.2317, 0.451, 0.2414, 0.451, 0.2414, 0.451, 0.2317, 0.4595, 0.2317, 0.4579, 0.2478, 0.4579, 0.2463, 0.4595, 0.2317, 0.451, 0.2317, 0.4514, 0.2441, 0.4514, 0.2414, 0.451, 0.2317, 0.4514, 0.2317, 0.451, 0.2414, 0.451, 0.2441, 0.4514, 0.2317, 0.456, 0.2317, 0.4541, 0.2478, 0.4541, 0.2483, 0.456, 0.2317, 0.4514, 0.2317, 0.4525, 0.2463, 0.4525, 0.2441, 0.4514, 0.2317, 0.4579, 0.2317, 0.456, 0.2483, 0.456, 0.2478, 0.4579, 0.2317, 0.4525, 0.2317, 0.4541, 0.2478, 0.4541, 0.2463, 0.4525, 0.2317, 0.4609, 0.2317, 0.4606, 0.2441, 0.4606, 0.2414, 0.4609, 0.21, 0.4609, 0.21, 0.4606, 0.2213, 0.4606, 0.2213, 0.4609, 0.21, 0.4525, 0.21, 0.4541, 0.2213, 0.4541, 0.2213, 0.4525, 0.21, 0.4579, 0.21, 0.456, 0.2213, 0.456, 0.2213, 0.4579, 0.21, 0.4514, 0.21, 0.4525, 0.2213, 0.4525, 0.2213, 0.4514, 0.21, 0.456, 0.21, 0.4541, 0.2213, 0.4541, 0.2213, 0.456, 0.21, 0.4514, 0.21, 0.451, 0.2213, 0.451, 0.2213, 0.4514, 0.21, 0.451, 0.21, 0.4514, 0.2213, 0.4514, 0.2213, 0.451, 0.21, 0.4595, 0.21, 0.4579, 0.2213, 0.4579, 0.2213, 0.4595, 0.21, 0.451, 0.21, 0.451, 0.2213, 0.451, 0.2213, 0.451, 0.21, 0.4525, 0.21, 0.4514, 0.2213, 0.4514, 0.2213, 0.4525, 0.21, 0.456, 0.21, 0.4579, 0.2213, 0.4579, 0.2213, 0.456, 0.21, 0.4541, 0.21, 0.456, 0.2213, 0.456, 0.2213, 0.4541, 0.21, 0.4579, 0.21, 0.4595, 0.2213, 0.4595, 0.2213, 0.4579, 0.21, 0.4541, 0.21, 0.4525, 0.2213, 0.4525, 0.2213, 0.4541, 0.21, 0.4609, 0.21, 0.4609, 0.2213, 0.4609, 0.2213, 0.4609, 0.21, 0.4606, 0.21, 0.4595, 0.2213, 0.4595, 0.2213, 0.4606, 0.21, 0.4595, 0.21, 0.4606, 0.2213, 0.4606, 0.2213, 0.4595, 0.21, 0.4606, 0.21, 0.4609, 0.2213, 0.4609, 0.2213, 0.4606, 0.1975, 0.4606, 0.1949, 0.4609, 0.21, 0.4609, 0.21, 0.4606, 0.1998, 0.4595, 0.1975, 0.4606, 0.21, 0.4606, 0.21, 0.4595, 0.1975, 0.4606, 0.1998, 0.4595, 0.21, 0.4595, 0.21, 0.4606, 0.1949, 0.4609, 0.1949, 0.4609, 0.21, 0.4609, 0.21, 0.4609, 0.2013, 0.4541, 0.1998, 0.4525, 0.21, 0.4525, 0.21, 0.4541, 0.2013, 0.4579, 0.1998, 0.4595, 0.21, 0.4595, 0.21, 0.4579, 0.2013, 0.4541, 0.2018, 0.456, 0.21, 0.456, 0.21, 0.4541, 0.2018, 0.456, 0.2013, 0.4579, 0.21, 0.4579, 0.21, 0.456, 0.1998, 0.4525, 0.1975, 0.4514, 0.21, 0.4514, 0.21, 0.4525, 0.1949, 0.451, 0.1949, 0.451, 0.21, 0.451, 0.21, 0.451, 0.1998, 0.4595, 0.2013, 0.4579, 0.21, 0.4579, 0.21, 0.4595, 0.1949, 0.451, 0.1975, 0.4514, 0.21, 0.4514, 0.21, 0.451, 0.1975, 0.4514, 0.1949, 0.451, 0.21, 0.451, 0.21, 0.4514, 0.2018, 0.456, 0.2013, 0.4541, 0.21, 0.4541, 0.21, 0.456, 0.1975, 0.4514, 0.1998, 0.4525, 0.21, 0.4525, 0.21, 0.4514, 0.2013, 0.4579, 0.2018, 0.456, 0.21, 0.456, 0.21, 0.4579, 0.1998, 0.4525, 0.2013, 0.4541, 0.21, 0.4541, 0.21, 0.4525, 0.1949, 0.4609, 0.1975, 0.4606, 0.21, 0.4606, 0.21, 0.4609, 0.2213, 0.4609, 0.2213, 0.4606, 0.2317, 0.4606, 0.2317, 0.4609, 0.2213, 0.4525, 0.2213, 0.4541, 0.2317, 0.4541, 0.2317, 0.4525, 0.2213, 0.4579, 0.2213, 0.456, 0.2317, 0.456, 0.2317, 0.4579, 0.2213, 0.4514, 0.2213, 0.4525, 0.2317, 0.4525, 0.2317, 0.4514, 0.2213, 0.456, 0.2213, 0.4541, 0.2317, 0.4541, 0.2317, 0.456, 0.2213, 0.4514, 0.2213, 0.451, 0.2317, 0.451, 0.2317, 0.4514, 0.2213, 0.451, 0.2213, 0.4514, 0.2317, 0.4514, 0.2317, 0.451, 0.2213, 0.4595, 0.2213, 0.4579, 0.2317, 0.4579, 0.2317, 0.4595, 0.2213, 0.451, 0.2213, 0.451, 0.2317, 0.451, 0.2317, 0.451, 0.2213, 0.4525, 0.2213, 0.4514, 0.2317, 0.4514, 0.2317, 0.4525, 0.2213, 0.456, 0.2213, 0.4579, 0.2317, 0.4579, 0.2317, 0.456, 0.2213, 0.4541, 0.2213, 0.456, 0.2317, 0.456, 0.2317, 0.4541, 0.2213, 0.4579, 0.2213, 0.4595, 0.2317, 0.4595, 0.2317, 0.4579, 0.2213, 0.4541, 0.2213, 0.4525, 0.2317, 0.4525, 0.2317, 0.4541, 0.2213, 0.4609, 0.2213, 0.4609, 0.2317, 0.4609, 0.2317, 0.4609, 0.2213, 0.4606, 0.2213, 0.4595, 0.2317, 0.4595, 0.2317, 0.4606, 0.2213, 0.4595, 0.2213, 0.4606, 0.2317, 0.4606, 0.2317, 0.4595, 0.2213, 0.4606, 0.2213, 0.4609, 0.2317, 0.4609, 0.2317, 0.4606, 0.2032, 0.4483, 0.1971, 0.4525, 0.195, 0.4515, 0.1983, 0.4461, 0.1785, 0.4596, 0.1864, 0.4574, 0.1879, 0.4588, 0.1818, 0.463, 0.2065, 0.4517, 0.1986, 0.4539, 0.1971, 0.4525, 0.2032, 0.4483, 0.1774, 0.4557, 0.1859, 0.4557, 0.1864, 0.4574, 0.1785, 0.4596, 0.2065, 0.4596, 0.1986, 0.4574, 0.1991, 0.4557, 0.2076, 0.4557, 0.2076, 0.4557, 0.1991, 0.4557, 0.1986, 0.4539, 0.2065, 0.4517, 0.1785, 0.4517, 0.1864, 0.4539, 0.1859, 0.4557, 0.1774, 0.4557, 0.2032, 0.463, 0.1971, 0.4588, 0.1986, 0.4574, 0.2065, 0.4596, 0.1818, 0.4483, 0.1879, 0.4525, 0.1864, 0.4539, 0.1785, 0.4517, 0.1983, 0.4653, 0.195, 0.4598, 0.1971, 0.4588, 0.2032, 0.463, 0.1867, 0.4461, 0.19, 0.4515, 0.1879, 0.4525, 0.1818, 0.4483, 0.1925, 0.466, 0.1925, 0.4602, 0.195, 0.4598, 0.1983, 0.4653, 0.1925, 0.4453, 0.1925, 0.4512, 0.19, 0.4515, 0.1867, 0.4461, 0.1867, 0.4653, 0.19, 0.4598, 0.1925, 0.4602, 0.1925, 0.466, 0.1983, 0.4461, 0.195, 0.4515, 0.1925, 0.4512, 0.1925, 0.4453, 0.1818, 0.463, 0.1879, 0.4588, 0.19, 0.4598, 0.1867, 0.4653, 0.19, 0.4598, 0.19, 0.4598, 0.1925, 0.4602, 0.1925, 0.4602, 0.2273, 0.4598, 0.2389, 0.4598, 0.2364, 0.4602, 0.2273, 0.4602, 0.1879, 0.4588, 0.1879, 0.4588, 0.19, 0.4598, 0.19, 0.4598, 0.2273, 0.4588, 0.241, 0.4588, 0.2389, 0.4598, 0.2273, 0.4598, 0.1864, 0.4574, 0.1864, 0.4574, 0.1879, 0.4588, 0.1879, 0.4588, 0.2273, 0.4598, 0.2389, 0.4598, 0.241, 0.4588, 0.2273, 0.4588, 0.1859, 0.4557, 0.1859, 0.4557, 0.1864, 0.4574, 0.1864, 0.4574, 0.2273, 0.4602, 0.2364, 0.4602, 0.2364, 0.4602, 0.2273, 0.4602, 0.2273, 0.4539, 0.2424, 0.4539, 0.241, 0.4525, 0.2273, 0.4525, 0.1864, 0.4539, 0.1864, 0.4539, 0.1859, 0.4557, 0.1859, 0.4557, 0.2273, 0.4574, 0.2424, 0.4574, 0.241, 0.4588, 0.2273, 0.4588, 0.1879, 0.4525, 0.1879, 0.4525, 0.1864, 0.4539, 0.1864, 0.4539, 0.2273, 0.4539, 0.2424, 0.4539, 0.2429, 0.4557, 0.2273, 0.4557, 0.19, 0.4515, 0.19, 0.4515, 0.1879, 0.4525, 0.1879, 0.4525, 0.2273, 0.4557, 0.2429, 0.4557, 0.2424, 0.4574, 0.2273, 0.4574, 0.1925, 0.4512, 0.1925, 0.4512, 0.19, 0.4515, 0.19, 0.4515, 0.1925, 0.4453, 0.1925, 0.445, 0.1984, 0.4458, 0.1983, 0.4461, 0.1867, 0.4653, 0.1866, 0.4655, 0.1816, 0.4632, 0.1818, 0.463, 0.1983, 0.4461, 0.1984, 0.4458, 0.2035, 0.4482, 0.2032, 0.4483, 0.1818, 0.463, 0.1816, 0.4632, 0.1782, 0.4597, 0.1785, 0.4596, 0.2032, 0.4483, 0.2035, 0.4482, 0.2068, 0.4516, 0.2065, 0.4517, 0.1785, 0.4596, 0.1782, 0.4597, 0.177, 0.4557, 0.1774, 0.4557, 0.2076, 0.4557, 0.208, 0.4557, 0.2068, 0.4597, 0.2065, 0.4596, 0.2065, 0.4517, 0.2068, 0.4516, 0.208, 0.4557, 0.2076, 0.4557, 0.1774, 0.4557, 0.177, 0.4557, 0.1782, 0.4516, 0.1785, 0.4517, 0.2065, 0.4596, 0.2068, 0.4597, 0.2035, 0.4632, 0.2032, 0.463, 0.1785, 0.4517, 0.1782, 0.4516, 0.1816, 0.4482, 0.1818, 0.4483, 0.2032, 0.463, 0.2035, 0.4632, 0.1984, 0.4655, 0.1983, 0.4653, 0.1818, 0.4483, 0.1816, 0.4482, 0.1866, 0.4458, 0.1867, 0.4461, 0.1983, 0.4653, 0.1984, 0.4655, 0.1925, 0.4663, 0.1925, 0.466, 0.1867, 0.4461, 0.1866, 0.4458, 0.1925, 0.445, 0.1925, 0.4453, 0.1925, 0.466, 0.1925, 0.4663, 0.1866, 0.4655, 0.1867, 0.4653, 0.1986, 0.4574, 0.1971, 0.4588, 0.195, 0.4598, 0.1925, 0.4602, 0.19, 0.4598, 0.1879, 0.4588, 0.1864, 0.4574, 0.1859, 0.4557, 0.1864, 0.4539, 0.1879, 0.4525, 0.19, 0.4515, 0.1925, 0.4512, 0.195, 0.4515, 0.1971, 0.4525, 0.1986, 0.4539, 0.1991, 0.4557, 0.1925, 0.4512, 0.1925, 0.4512, 0.19, 0.4515, 0.19, 0.4515, 0.1925, 0.4602, 0.1925, 0.4602, 0.195, 0.4598, 0.195, 0.4598, 0.19, 0.4515, 0.19, 0.4515, 0.1879, 0.4525, 0.1879, 0.4525, 0.195, 0.4598, 0.195, 0.4598, 0.1971, 0.4588, 0.1971, 0.4588, 0.1879, 0.4525, 0.1879, 0.4525, 0.1864, 0.4539, 0.1864, 0.4539, 0.1971, 0.4588, 0.1971, 0.4588, 0.1986, 0.4574, 0.1986, 0.4574, 0.1864, 0.4539, 0.1864, 0.4539, 0.1859, 0.4557, 0.1859, 0.4557, 0.1991, 0.4557, 0.1991, 0.4557, 0.1986, 0.4539, 0.1986, 0.4539, 0.1986, 0.4574, 0.1986, 0.4574, 0.1991, 0.4557, 0.1991, 0.4557, 0.1859, 0.4557, 0.1859, 0.4557, 0.1864, 0.4574, 0.1864, 0.4574, 0.1986, 0.4539, 0.1986, 0.4539, 0.1971, 0.4525, 0.1971, 0.4525, 0.1864, 0.4574, 0.1864, 0.4574, 0.1879, 0.4588, 0.1879, 0.4588, 0.1971, 0.4525, 0.1971, 0.4525, 0.195, 0.4515, 0.195, 0.4515, 0.1879, 0.4588, 0.1879, 0.4588, 0.19, 0.4598, 0.19, 0.4598, 0.195, 0.4515, 0.195, 0.4515, 0.1925, 0.4512, 0.1925, 0.4512, 0.19, 0.4598, 0.19, 0.4598, 0.1925, 0.4602, 0.1925, 0.4602, 0.2389, 0.4515, 0.2389, 0.4515, 0.2364, 0.4512, 0.2364, 0.4512, 0.241, 0.4525, 0.241, 0.4525, 0.2389, 0.4515, 0.2389, 0.4515, 0.2424, 0.4539, 0.2424, 0.4539, 0.241, 0.4525, 0.241, 0.4525, 0.2424, 0.4574, 0.2424, 0.4574, 0.2429, 0.4557, 0.2429, 0.4557, 0.2429, 0.4557, 0.2429, 0.4557, 0.2424, 0.4539, 0.2424, 0.4539, 0.241, 0.4588, 0.241, 0.4588, 0.2424, 0.4574, 0.2424, 0.4574, 0.2389, 0.4598, 0.2389, 0.4598, 0.241, 0.4588, 0.241, 0.4588, 0.2364, 0.4602, 0.2364, 0.4602, 0.2389, 0.4598, 0.2389, 0.4598, 0.2273, 0.4525, 0.241, 0.4525, 0.2389, 0.4515, 0.2273, 0.4515, 0.2273, 0.4512, 0.2364, 0.4512, 0.2364, 0.4512, 0.2273, 0.4512, 0.2273, 0.4588, 0.241, 0.4588, 0.2424, 0.4574, 0.2273, 0.4574, 0.2273, 0.4512, 0.2364, 0.4512, 0.2389, 0.4515, 0.2273, 0.4515, 0.2273, 0.4515, 0.2389, 0.4515, 0.2364, 0.4512, 0.2273, 0.4512, 0.2273, 0.4557, 0.2429, 0.4557, 0.2424, 0.4539, 0.2273, 0.4539, 0.2273, 0.4515, 0.2389, 0.4515, 0.241, 0.4525, 0.2273, 0.4525, 0.2273, 0.4574, 0.2424, 0.4574, 0.2429, 0.4557, 0.2273, 0.4557, 0.2273, 0.4525, 0.241, 0.4525, 0.2424, 0.4539, 0.2273, 0.4539, 0.2273, 0.4602, 0.2364, 0.4602, 0.2389, 0.4598, 0.2273, 0.4598, 0.2068, 0.4602, 0.2174, 0.4602, 0.2174, 0.4598, 0.2068, 0.4598, 0.2068, 0.4525, 0.2174, 0.4525, 0.2174, 0.4539, 0.2068, 0.4539, 0.2068, 0.4574, 0.2174, 0.4574, 0.2174, 0.4557, 0.2068, 0.4557, 0.2068, 0.4515, 0.2174, 0.4515, 0.2174, 0.4525, 0.2068, 0.4525, 0.2068, 0.4557, 0.2174, 0.4557, 0.2174, 0.4539, 0.2068, 0.4539, 0.2068, 0.4515, 0.2174, 0.4515, 0.2174, 0.4512, 0.2068, 0.4512, 0.2068, 0.4512, 0.2174, 0.4512, 0.2174, 0.4515, 0.2068, 0.4515, 0.2068, 0.4588, 0.2174, 0.4588, 0.2174, 0.4574, 0.2068, 0.4574, 0.2068, 0.4512, 0.2174, 0.4512, 0.2174, 0.4512, 0.2068, 0.4512, 0.2068, 0.4525, 0.2174, 0.4525, 0.2174, 0.4515, 0.2068, 0.4515, 0.2068, 0.4557, 0.2174, 0.4557, 0.2174, 0.4574, 0.2068, 0.4574, 0.2068, 0.4539, 0.2174, 0.4539, 0.2174, 0.4557, 0.2068, 0.4557, 0.2068, 0.4574, 0.2174, 0.4574, 0.2174, 0.4588, 0.2068, 0.4588, 0.2068, 0.4539, 0.2174, 0.4539, 0.2174, 0.4525, 0.2068, 0.4525, 0.2068, 0.4602, 0.2174, 0.4602, 0.2174, 0.4602, 0.2068, 0.4602, 0.2068, 0.4598, 0.2174, 0.4598, 0.2174, 0.4588, 0.2068, 0.4588, 0.2068, 0.4588, 0.2174, 0.4588, 0.2174, 0.4598, 0.2068, 0.4598, 0.2068, 0.4598, 0.2174, 0.4598, 0.2174, 0.4602, 0.2068, 0.4602, 0.195, 0.4598, 0.2068, 0.4598, 0.2068, 0.4602, 0.1925, 0.4602, 0.1971, 0.4588, 0.2068, 0.4588, 0.2068, 0.4598, 0.195, 0.4598, 0.195, 0.4598, 0.2068, 0.4598, 0.2068, 0.4588, 0.1971, 0.4588, 0.1925, 0.4602, 0.2068, 0.4602, 0.2068, 0.4602, 0.1925, 0.4602, 0.1986, 0.4539, 0.2068, 0.4539, 0.2068, 0.4525, 0.1971, 0.4525, 0.1986, 0.4574, 0.2068, 0.4574, 0.2068, 0.4588, 0.1971, 0.4588, 0.1986, 0.4539, 0.2068, 0.4539, 0.2068, 0.4557, 0.1991, 0.4557, 0.1991, 0.4557, 0.2068, 0.4557, 0.2068, 0.4574, 0.1986, 0.4574, 0.1971, 0.4525, 0.2068, 0.4525, 0.2068, 0.4515, 0.195, 0.4515, 0.1925, 0.4512, 0.2068, 0.4512, 0.2068, 0.4512, 0.1925, 0.4512, 0.1971, 0.4588, 0.2068, 0.4588, 0.2068, 0.4574, 0.1986, 0.4574, 0.1925, 0.4512, 0.2068, 0.4512, 0.2068, 0.4515, 0.195, 0.4515, 0.195, 0.4515, 0.2068, 0.4515, 0.2068, 0.4512, 0.1925, 0.4512, 0.1991, 0.4557, 0.2068, 0.4557, 0.2068, 0.4539, 0.1986, 0.4539, 0.195, 0.4515, 0.2068, 0.4515, 0.2068, 0.4525, 0.1971, 0.4525, 0.1986, 0.4574, 0.2068, 0.4574, 0.2068, 0.4557, 0.1991, 0.4557, 0.1971, 0.4525, 0.2068, 0.4525, 0.2068, 0.4539, 0.1986, 0.4539, 0.1925, 0.4602, 0.2068, 0.4602, 0.2068, 0.4598, 0.195, 0.4598, 0.2174, 0.4602, 0.2273, 0.4602, 0.2273, 0.4598, 0.2174, 0.4598, 0.2174, 0.4525, 0.2273, 0.4525, 0.2273, 0.4539, 0.2174, 0.4539, 0.2174, 0.4574, 0.2273, 0.4574, 0.2273, 0.4557, 0.2174, 0.4557, 0.2174, 0.4515, 0.2273, 0.4515, 0.2273, 0.4525, 0.2174, 0.4525, 0.2174, 0.4557, 0.2273, 0.4557, 0.2273, 0.4539, 0.2174, 0.4539, 0.2174, 0.4515, 0.2273, 0.4515, 0.2273, 0.4512, 0.2174, 0.4512, 0.2174, 0.4512, 0.2273, 0.4512, 0.2273, 0.4515, 0.2174, 0.4515, 0.2174, 0.4588, 0.2273, 0.4588, 0.2273, 0.4574, 0.2174, 0.4574, 0.2174, 0.4512, 0.2273, 0.4512, 0.2273, 0.4512, 0.2174, 0.4512, 0.2174, 0.4525, 0.2273, 0.4525, 0.2273, 0.4515, 0.2174, 0.4515, 0.2174, 0.4557, 0.2273, 0.4557, 0.2273, 0.4574, 0.2174, 0.4574, 0.2174, 0.4539, 0.2273, 0.4539, 0.2273, 0.4557, 0.2174, 0.4557, 0.2174, 0.4574, 0.2273, 0.4574, 0.2273, 0.4588, 0.2174, 0.4588, 0.2174, 0.4539, 0.2273, 0.4539, 0.2273, 0.4525, 0.2174, 0.4525, 0.2174, 0.4602, 0.2273, 0.4602, 0.2273, 0.4602, 0.2174, 0.4602, 0.2174, 0.4598, 0.2273, 0.4598, 0.2273, 0.4588, 0.2174, 0.4588, 0.2174, 0.4588, 0.2273, 0.4588, 0.2273, 0.4598, 0.2174, 0.4598, 0.2174, 0.4598, 0.2273, 0.4598, 0.2273, 0.4602, 0.2174, 0.4602])
me_cube_001.materials.append(mat_material_001)
me_cube_001.use_remesh_fix_poles = True
me_cube_001.use_remesh_preserve_attributes = False
me_cube_001.use_mirror_vertex_groups = False
me_cube_001.update()
me_cube_001.normals_split_custom_set([tuple(v) for v in zip(*[iter([-1.0, 0.0, 0.0, -1.0, 0.0, 0.0, -1.0, 0.0, 0.0, -1.0, 0.0, 0.0, 1.0, 0.0, 0.0, 1.0, 0.0, 0.0, 1.0, 0.0, 0.0, 1.0, 0.0, 0.0, 0.0, 0.0, 1.0, 0.0, 0.0, 1.0, 0.0, 0.0, 1.0, 0.0, 0.0, 1.0, 0.0, 0.0, -1.0, 0.0, 0.0, -1.0, 0.0, 0.0, -1.0, 0.0, 0.0, -1.0, 0.0, 1.0, 0.0, 0.0, 1.0, 0.0, 0.0, 1.0, 0.0, 0.0, 1.0, 0.0, 0.0, -1.0, 0.0, 0.0, -1.0, 0.0, 0.0, -1.0, 0.0, 0.0, -1.0, 0.0, 0.9859, -0.1393, 0.09306, 0.9859, -0.1393, 0.09306, 0.9859, -0.1393, 0.09306, 0.9859, -0.1393, 0.09306, 0.9859, 0.09306, -0.1393, 0.9859, 0.09306, -0.1393, 0.9859, 0.09306, -0.1393, 0.9859, 0.09306, -0.1393, 0.9859, -0.09306, 0.1393, 0.9859, -0.09306, 0.1393, 0.9859, -0.09306, 0.1393, 0.9859, -0.09306, 0.1393, 0.9859, 0.03268, -0.1643, 0.9859, 0.03268, -0.1643, 0.9859, 0.03268, -0.1643, 0.9859, 0.03268, -0.1643, 0.9859, 0.03268, 0.1643, 0.9859, 0.03268, 0.1643, 0.9859, 0.03268, 0.1643, 0.9859, 0.03268, 0.1643, 0.9859, -0.03268, 0.1643, 0.9859, -0.03268, 0.1643, 0.9859, -0.03268, 0.1643, 0.9859, -0.03268, 0.1643, 0.9859, -0.03268, -0.1643, 0.9859, -0.03268, -0.1643, 0.9859, -0.03268, -0.1643, 0.9859, -0.03268, -0.1643, 0.9859, 0.09306, 0.1393, 0.9859, 0.09306, 0.1393, 0.9859, 0.09306, 0.1393, 0.9859, 0.09306, 0.1393, 0.9859, -0.09306, -0.1393, 0.9859, -0.09306, -0.1393, 0.9859, -0.09306, -0.1393, 0.9859, -0.09306, -0.1393, 0.9859, 0.1393, 0.09306, 0.9859, 0.1393, 0.09306, 0.9859, 0.1393, 0.09306, 0.9859, 0.1393, 0.09306, 0.9859, -0.1393, -0.09306, 0.9859, -0.1393, -0.09306, 0.9859, -0.1393, -0.09306, 0.9859, -0.1393, -0.09306, 0.9859, 0.1643, 0.03268, 0.9859, 0.1643, 0.03268, 0.9859, 0.1643, 0.03268, 0.9859, 0.1643, 0.03268, 0.9859, -0.1643, -0.03268, 0.9859, -0.1643, -0.03268, 0.9859, -0.1643, -0.03268, 0.9859, -0.1643, -0.03268, 0.9859, 0.1643, -0.03268, 0.9859, 0.1643, -0.03268, 0.9859, 0.1643, -0.03268, 0.9859, 0.1643, -0.03268, 0.9859, -0.1643, 0.03268, 0.9859, -0.1643, 0.03268, 0.9859, -0.1643, 0.03268, 0.9859, -0.1643, 0.03268, 0.9859, 0.1393, -0.09306, 0.9859, 0.1393, -0.09306, 0.9859, 0.1393, -0.09306, 0.9859, 0.1393, -0.09306, 0.0, 0.9808, -0.1951, 0.0, 0.9808, -0.1951, 0.0, 0.9808, -0.1951, 0.0, 0.9808, -0.1951, 1.0, 2.908e-07, 0.0, 1.0, 5.817e-07, 0.0, 1.0, 1.163e-06, 0.0, 1.0, 8.308e-08, 0.0, 0.0, 0.8315, -0.5556, 0.0, 0.8315, -0.5556, 0.0, 0.8315, -0.5556, 0.0, 0.8315, -0.5556, 1.0, -1.712e-07, 0.0, 1.0, 2.908e-07, 0.0, 1.0, 8.308e-08, 0.0, 1.0, -5.38e-07, 0.0, 0.0, 0.5556, -0.8315, 0.0, 0.5556, -0.8315, 0.0, 0.5556, -0.8315, 0.0, 0.5556, -0.8315, -1.0, 3.313e-07, 0.0, -1.0, -5.796e-09, 0.0, -1.0, 5.54e-07, 0.0, -1.0, -7.637e-07, 0.0, 0.0, 0.1951, -0.9808, 0.0, 0.1951, -0.9808, 0.0, 0.1951, -0.9808, 0.0, 0.1951, -0.9808, 1.543e-07, 1.0, -2.614e-07, 1.543e-07, 1.0, -2.614e-07, 1.543e-07, 1.0, -3.011e-07, 1.543e-07, 1.0, -3.011e-07, -1.0, 2.854e-08, 0.0, -1.0, -9.781e-08, 0.0, -1.0, -3.074e-07, 0.0, -1.0, 1.852e-07, 0.0, 0.0, -0.1951, -0.9808, 0.0, -0.1951, -0.9808, 0.0, -0.1951, -0.9808, 0.0, -0.1951, -0.9808, 1.0, 6.209e-08, 0.0, 1.0, -1.712e-07, 0.0, 1.0, -5.38e-07, 0.0, 1.0, 3.553e-07, 0.0, 0.0, -0.5556, -0.8315, 0.0, -0.5556, -0.8315, 0.0, -0.5556, -0.8315, 0.0, -0.5556, -0.8315, 1.0, -3.764e-08, 0.0, 1.0, -5.428e-14, 0.0, 1.0, 1.241e-13, 0.0, 1.0, -3.203e-07, 0.0, 0.0, -0.8315, -0.5556, 0.0, -0.8315, -0.5556, 0.0, -0.8315, -0.5556, 0.0, -0.8315, -0.5556, 1.0, -5.428e-14, 0.0, 1.0, 6.209e-08, 0.0, 1.0, 3.553e-07, 0.0, 1.0, 1.241e-13, 0.0, 0.0, -0.9808, -0.1951, 0.0, -0.9808, -0.1951, 0.0, -0.9808, -0.1951, 0.0, -0.9808, -0.1951, 0.1064, -0.9752, 0.194, 0.1064, -0.9752, 0.194, 0.1064, -0.9752, 0.194, 0.1064, -0.9752, 0.194, 0.1064, 0.8268, -0.5524, 0.1064, 0.8268, -0.5524, 0.1064, 0.8268, -0.5524, 0.1064, 0.8268, -0.5524, 0.1064, -0.8268, 0.5524, 0.1064, -0.8268, 0.5524, 0.1064, -0.8268, 0.5524, 0.1064, -0.8268, 0.5524, 0.1064, 0.5524, -0.8268, 0.1064, 0.5524, -0.8268, 0.1064, 0.5524, -0.8268, 0.1064, 0.5524, -0.8268, 0.1064, -0.5524, 0.8268, 0.1064, -0.5524, 0.8268, 0.1064, -0.5524, 0.8268, 0.1064, -0.5524, 0.8268, 0.1064, 0.194, -0.9752, 0.1064, 0.194, -0.9752, 0.1064, 0.194, -0.9752, 0.1064, 0.194, -0.9752, 0.1064, 0.194, 0.9752, 0.1064, 0.194, 0.9752, 0.1064, 0.194, 0.9752, 0.1064, 0.194, 0.9752, 0.1064, -0.194, 0.9752, 0.1064, -0.194, 0.9752, 0.1064, -0.194, 0.9752, 0.1064, -0.194, 0.9752, 0.1064, -0.194, -0.9752, 0.1064, -0.194, -0.9752, 0.1064, -0.194, -0.9752, 0.1064, -0.194, -0.9752, 0.1064, 0.5524, 0.8268, 0.1064, 0.5524, 0.8268, 0.1064, 0.5524, 0.8268, 0.1064, 0.5524, 0.8268, 0.1064, -0.5524, -0.8268, 0.1064, -0.5524, -0.8268, 0.1064, -0.5524, -0.8268, 0.1064, -0.5524, -0.8268, 0.1064, 0.8268, 0.5524, 0.1064, 0.8268, 0.5524, 0.1064, 0.8268, 0.5524, 0.1064, 0.8268, 0.5524, 0.1064, -0.8268, -0.5524, 0.1064, -0.8268, -0.5524, 0.1064, -0.8268, -0.5524, 0.1064, -0.8268, -0.5524, 0.1064, 0.9752, 0.194, 0.1064, 0.9752, 0.194, 0.1064, 0.9752, 0.194, 0.1064, 0.9752, 0.194, 0.1064, -0.9752, -0.194, 0.1064, -0.9752, -0.194, 0.1064, -0.9752, -0.194, 0.1064, -0.9752, -0.194, 0.1064, 0.9752, -0.194, 0.1064, 0.9752, -0.194, 0.1064, 0.9752, -0.194, 0.1064, 0.9752, -0.194, 1.0, -1.433e-07, 0.0, 1.0, -2.185e-07, 0.0, 1.0, 1.199e-07, 0.0, 1.0, 1.199e-07, 0.0, 1.0, 1.199e-07, 0.0, 1.0, 2.558e-07, 0.0, 1.0, 2.74e-07, 0.0, 1.0, 2.74e-07, 0.0, 1.0, 2.74e-07, 0.0, 1.0, 2.74e-07, 0.0, 1.0, 2.74e-07, 0.0, 1.0, 2.74e-07, 0.0, 1.0, 2.74e-07, 0.0, 1.0, 2.558e-07, 0.0, 1.0, 1.199e-07, 0.0, 1.0, 1.199e-07, 0.0, 0.0, -0.9808, -0.1951, 0.0, -0.9808, -0.1951, 0.0, -0.9808, -0.1951, 0.0, -0.9808, -0.1951, 0.0, 0.9808, 0.1951, 0.0, 0.9808, 0.1951, 0.0, 0.9808, 0.1951, 0.0, 0.9808, 0.1951, 0.0, -0.8315, -0.5556, 0.0, -0.8315, -0.5556, 0.0, -0.8315, -0.5556, 0.0, -0.8315, -0.5556, 0.0, 0.8315, 0.5556, 0.0, 0.8315, 0.5556, 0.0, 0.8315, 0.5556, 0.0, 0.8315, 0.5556, 0.0, -0.5556, -0.8315, 0.0, -0.5556, -0.8315, 0.0, -0.5556, -0.8315, 0.0, -0.5556, -0.8315, 0.0, 0.5556, 0.8315, 0.0, 0.5556, 0.8315, 0.0, 0.5556, 0.8315, 0.0, 0.5556, 0.8315, 0.0, -0.1951, -0.9808, 0.0, -0.1951, -0.9808, 0.0, -0.1951, -0.9808, 0.0, -0.1951, -0.9808, 0.0, -0.1951, 0.9808, 0.0, -0.1951, 0.9808, 0.0, -0.1951, 0.9808, 0.0, -0.1951, 0.9808, 0.0, 0.1951, 0.9808, 0.0, 0.1951, 0.9808, 0.0, 0.1951, 0.9808, 0.0, 0.1951, 0.9808, 0.0, 0.1951, -0.9808, 0.0, 0.1951, -0.9808, 0.0, 0.1951, -0.9808, 0.0, 0.1951, -0.9808, 0.0, -0.5556, 0.8315, 0.0, -0.5556, 0.8315, 0.0, -0.5556, 0.8315, 0.0, -0.5556, 0.8315, 0.0, 0.5556, -0.8315, 0.0, 0.5556, -0.8315, 0.0, 0.5556, -0.8315, 0.0, 0.5556, -0.8315, 0.0, -0.8315, 0.5556, 0.0, -0.8315, 0.5556, 0.0, -0.8315, 0.5556, 0.0, -0.8315, 0.5556, 0.0, 0.8315, -0.5556, 0.0, 0.8315, -0.5556, 0.0, 0.8315, -0.5556, 0.0, 0.8315, -0.5556, 0.0, -0.9808, 0.1951, 0.0, -0.9808, 0.1951, 0.0, -0.9808, 0.1951, 0.0, -0.9808, 0.1951, 0.0, 0.9808, -0.1951, 0.0, 0.9808, -0.1951, 0.0, 0.9808, -0.1951, 0.0, 0.9808, -0.1951, -1.713e-06, -0.9808, 0.1951, -1.713e-06, -0.9808, 0.1951, -1.713e-06, -0.9808, 0.1951, -1.713e-06, -0.9808, 0.1951, 0.0, -0.8315, 0.5556, 0.0, -0.8315, 0.5556, 0.0, -0.8315, 0.5556, 0.0, -0.8315, 0.5556, 0.0, -0.5556, 0.8315, 0.0, -0.5556, 0.8315, 0.0, -0.5556, 0.8315, 0.0, -0.5556, 0.8315, 0.0, 0.1951, 0.9808, 0.0, 0.1951, 0.9808, 0.0, 0.1951, 0.9808, 0.0, 0.1951, 0.9808, 0.0, -0.1951, 0.9808, 0.0, -0.1951, 0.9808, 0.0, -0.1951, 0.9808, 0.0, -0.1951, 0.9808, 0.0, 0.5556, 0.8315, 0.0, 0.5556, 0.8315, 0.0, 0.5556, 0.8315, 0.0, 0.5556, 0.8315, 0.0, 0.8315, 0.5556, 0.0, 0.8315, 0.5556, 0.0, 0.8315, 0.5556, 0.0, 0.8315, 0.5556, 0.0, 0.9808, 0.1951, 0.0, 0.9808, 0.1951, 0.0, 0.9808, 0.1951, 0.0, 0.9808, 0.1951, -1.0, -9.781e-08, 0.0, -1.0, -5.817e-07, 0.0, -1.0, -1.662e-07, 0.0, -1.0, -3.074e-07, 0.0, -4.63e-07, -1.0, 2.409e-07, -4.63e-07, -1.0, 2.409e-07, -6.173e-07, -1.0, 4.818e-07, -6.173e-07, -1.0, 4.818e-07, -1.0, -5.796e-09, 0.0, -1.0, 1.182e-07, 0.0, -1.0, 2.443e-08, 0.0, -1.0, 5.54e-07, 0.0, 1.0, -5.817e-07, 0.0, 1.0, -3.743e-07, 0.0, 1.0, -3.93e-07, 0.0, 1.0, -1.163e-06, 0.0, -1.0, -5.817e-07, 0.0, -1.0, -1.163e-06, 0.0, -1.0, -2.327e-06, 0.0, -1.0, -1.662e-07, 0.0, -1.0, 3.619e-14, 0.0, -1.0, 2.854e-08, 0.0, -1.0, 1.852e-07, 0.0, -1.0, -1.034e-13, 0.0, 1.0, -3.743e-07, 0.0, 1.0, 1.122e-07, 0.0, 1.0, 5.433e-07, 0.0, 1.0, -3.93e-07, 0.0, -1.0, 1.182e-07, 0.0, -1.0, 3.619e-14, 0.0, -1.0, -1.034e-13, 0.0, -1.0, 2.443e-08, 0.0, 1.0, 1.122e-07, 0.0, 1.0, -3.764e-08, 0.0, 1.0, -3.203e-07, 0.0, 1.0, 5.433e-07, 0.0, -1.0, 1.163e-06, 0.0, -1.0, 3.313e-07, 0.0, -1.0, -7.637e-07, 0.0, -1.0, 2.327e-06, 0.0, -1.0, 0.0, 0.0, -1.0, 0.0, 0.0, -1.0, 0.0, 0.0, -1.0, 0.0, 0.0, 1.0, 0.0, 0.0, 1.0, 0.0, 0.0, 1.0, 0.0, 0.0, 1.0, 0.0, 0.0, -1.0, -1.584e-08, 0.0, -1.0, -6.152e-13, 0.0, -1.0, 0.0, 0.0, -1.0, 0.0, 0.0, 1.0, 0.0, 0.0, 1.0, 0.0, 0.0, 1.0, 0.0, 0.0, 1.0, 0.0, 0.0, -1.0, -6.152e-13, 0.0, -1.0, 1.584e-08, 0.0, -1.0, 0.0, 0.0, -1.0, 0.0, 0.0, -1.0, 0.0, 0.0, -1.0, 0.0, 0.0, -1.0, 0.0, 0.0, -1.0, 0.0, 0.0, 1.0, 0.0, 0.0, 1.0, 0.0, 0.0, 1.0, 0.0, 0.0, 1.0, 0.0, 0.0, -1.0, -3.166e-07, 0.0, -1.0, -1.584e-08, 0.0, -1.0, 0.0, 0.0, -1.0, 0.0, 0.0, -4.63e-07, -1.0, 2.569e-07, -4.63e-07, -1.0, 2.569e-07, -3.087e-07, -1.0, 1.033e-07, -3.087e-07, -1.0, 1.033e-07, -1.0, 3.166e-07, 0.0, -1.0, 0.0, 0.0, -1.0, 0.0, 0.0, -1.0, 0.0, 0.0, 1.0, -3.008e-07, 0.0, 1.0, -3.008e-07, 0.0, 1.0, 0.0, 0.0, 1.0, 0.0, 0.0, 1.0, 0.0, 0.0, 1.0, -3.008e-07, 0.0, 1.0, 0.0, 0.0, 1.0, 0.0, 0.0, 1.0, -3.008e-07, 0.0, 1.0, 0.0, 0.0, 1.0, 0.0, 0.0, 1.0, 0.0, 0.0, -1.0, 1.584e-08, 0.0, -1.0, 3.166e-07, 0.0, -1.0, 0.0, 0.0, -1.0, 0.0, 0.0, 2.315e-07, 1.0, -1.351e-07, 2.315e-07, 1.0, -1.351e-07, 2.315e-07, 1.0, -1.883e-07, 2.315e-07, 1.0, -1.883e-07, -1.0, 0.0, 0.0, -1.0, -3.166e-07, 0.0, -1.0, 0.0, 0.0, -1.0, 0.0, 0.0, 1.0, 0.0, 0.0, 1.0, 0.0, 0.0, 1.0, 0.0, 0.0, 1.0, 0.0, 0.0, 1.0, 0.0, 0.0, 1.0, 0.0, 0.0, 1.0, 0.0, 0.0, 1.0, 0.0, 0.0, 1.0, 1.199e-07, 0.0, 1.0, 2.558e-07, 0.0, 1.0, 0.0, 0.0, 1.0, 0.0, 0.0, 1.0, 1.199e-07, 0.0, 1.0, 1.199e-07, 0.0, 1.0, 0.0, 0.0, 1.0, 0.0, 0.0, -1.0, 0.0, 0.0, -1.0, -3.518e-07, 0.0, -1.0, -3.166e-07, 0.0, -1.0, 0.0, 0.0, 1.543e-07, 1.0, -1.152e-07, 1.543e-07, 1.0, -1.152e-07, 2.315e-07, 1.0, -1.351e-07, 2.315e-07, 1.0, -1.351e-07, -1.0, 3.061e-07, 0.0, -1.0, 3.518e-07, 0.0, -1.0, 3.166e-07, 0.0, -1.0, 1.584e-08, 0.0, 1.0, -1.433e-07, 0.0, 1.0, 1.199e-07, 0.0, 1.0, 0.0, 0.0, 1.0, -3.008e-07, 0.0, 1.0, 1.199e-07, 0.0, 1.0, -2.185e-07, 0.0, 1.0, -3.008e-07, 0.0, 1.0, 0.0, 0.0, 1.0, -2.185e-07, 0.0, 1.0, -1.433e-07, 0.0, 1.0, -3.008e-07, 0.0, 1.0, -3.008e-07, 0.0, -1.0, 3.518e-07, 0.0, -1.0, 0.0, 0.0, -1.0, 0.0, 0.0, -1.0, 3.166e-07, 0.0, -6.173e-07, -1.0, 3.072e-07, -6.173e-07, -1.0, 3.072e-07, -4.63e-07, -1.0, 2.569e-07, -4.63e-07, -1.0, 2.569e-07, -1.0, -3.518e-07, 0.0, -1.0, -3.061e-07, 0.0, -1.0, -1.584e-08, 0.0, -1.0, -3.166e-07, 0.0, 1.0, 2.558e-07, 0.0, 1.0, 1.199e-07, 0.0, 1.0, 0.0, 0.0, 1.0, 0.0, 0.0, -1.0, 0.0, 0.0, -1.0, 0.0, 0.0, -1.0, 0.0, 0.0, -1.0, 0.0, 0.0, -1.0, -1.608e-12, 0.0, -1.0, 3.061e-07, 0.0, -1.0, 1.584e-08, 0.0, -1.0, -6.152e-13, 0.0, 1.0, 1.199e-07, 0.0, 1.0, 1.199e-07, 0.0, 1.0, 0.0, 0.0, 1.0, 0.0, 0.0, -1.0, -3.061e-07, 0.0, -1.0, -1.608e-12, 0.0, -1.0, -6.152e-13, 0.0, -1.0, -1.584e-08, 0.0, 1.0, 1.199e-07, 0.0, 1.0, 1.199e-07, 0.0, 1.0, 0.0, 0.0, 1.0, 0.0, 0.0, -1.0, 0.0, 0.0, -1.0, 0.0, 0.0, -1.0, 0.0, 0.0, -1.0, 0.0, 0.0, -1.0, 0.0, 0.0, -1.0, 0.0, 0.0, -1.0, 3.313e-07, 0.0, -1.0, 1.163e-06, 0.0, 1.0, 0.0, 0.0, 1.0, 0.0, 0.0, 1.0, -3.764e-08, 0.0, 1.0, 1.122e-07, 0.0, -1.0, 0.0, 0.0, -1.0, 0.0, 0.0, -1.0, 3.619e-14, 0.0, -1.0, 1.182e-07, 0.0, 1.0, 0.0, 0.0, 1.0, 0.0, 0.0, 1.0, 1.122e-07, 0.0, 1.0, -3.743e-07, 0.0, -1.0, 0.0, 0.0, -1.0, 0.0, 0.0, -1.0, 2.854e-08, 0.0, -1.0, 3.619e-14, 0.0, -1.0, 0.0, 0.0, -1.0, 0.0, 0.0, -1.0, -1.163e-06, 0.0, -1.0, -5.817e-07, 0.0, 1.0, 0.0, 0.0, 1.0, 0.0, 0.0, 1.0, -3.743e-07, 0.0, 1.0, -5.817e-07, 0.0, -1.0, 0.0, 0.0, -1.0, 0.0, 0.0, -1.0, 1.182e-07, 0.0, -1.0, -5.796e-09, 0.0, -3.087e-07, -1.0, 1.033e-07, -3.087e-07, -1.0, 1.033e-07, -4.63e-07, -1.0, 2.409e-07, -4.63e-07, -1.0, 2.409e-07, -1.0, 0.0, 0.0, -1.0, 0.0, 0.0, -1.0, -5.817e-07, 0.0, -1.0, -9.781e-08, 0.0, 1.0, 0.0, 0.0, 1.0, 0.0, 0.0, 1.0, 6.209e-08, 0.0, 1.0, -5.428e-14, 0.0, 1.0, 0.0, 0.0, 1.0, 0.0, 0.0, 1.0, -5.428e-14, 0.0, 1.0, -3.764e-08, 0.0, 1.0, 0.0, 0.0, 1.0, 0.0, 0.0, 1.0, -1.712e-07, 0.0, 1.0, 6.209e-08, 0.0, -1.0, 0.0, 0.0, -1.0, 0.0, 0.0, -1.0, -9.781e-08, 0.0, -1.0, 2.854e-08, 0.0, 2.315e-07, 1.0, -1.883e-07, 2.315e-07, 1.0, -1.883e-07, 1.543e-07, 1.0, -2.614e-07, 1.543e-07, 1.0, -2.614e-07, -1.0, 0.0, 0.0, -1.0, 0.0, 0.0, -1.0, -5.796e-09, 0.0, -1.0, 3.313e-07, 0.0, 1.0, 0.0, 0.0, 1.0, 0.0, 0.0, 1.0, 2.908e-07, 0.0, 1.0, -1.712e-07, 0.0, 1.0, 0.0, 0.0, 1.0, 0.0, 0.0, 1.0, 5.817e-07, 0.0, 1.0, 2.908e-07, 0.0, -0.9859, -0.1393, 0.09306, -0.9859, -0.1393, 0.09306, -0.9859, -0.1393, 0.09306, -0.9859, -0.1393, 0.09306, -0.9859, 0.09306, -0.1393, -0.9859, 0.09306, -0.1393, -0.9859, 0.09306, -0.1393, -0.9859, 0.09306, -0.1393, -0.9859, -0.09306, 0.1393, -0.9859, -0.09306, 0.1393, -0.9859, -0.09306, 0.1393, -0.9859, -0.09306, 0.1393, -0.9859, 0.03268, -0.1643, -0.9859, 0.03268, -0.1643, -0.9859, 0.03268, -0.1643, -0.9859, 0.03268, -0.1643, -0.9859, 0.03268, 0.1643, -0.9859, 0.03268, 0.1643, -0.9859, 0.03268, 0.1643, -0.9859, 0.03268, 0.1643, -0.9859, -0.03268, 0.1643, -0.9859, -0.03268, 0.1643, -0.9859, -0.03268, 0.1643, -0.9859, -0.03268, 0.1643, -0.9859, -0.03268, -0.1643, -0.9859, -0.03268, -0.1643, -0.9859, -0.03268, -0.1643, -0.9859, -0.03268, -0.1643, -0.9859, 0.09306, 0.1393, -0.9859, 0.09306, 0.1393, -0.9859, 0.09306, 0.1393, -0.9859, 0.09306, 0.1393, -0.9859, -0.09306, -0.1393, -0.9859, -0.09306, -0.1393, -0.9859, -0.09306, -0.1393, -0.9859, -0.09306, -0.1393, -0.9859, 0.1393, 0.09306, -0.9859, 0.1393, 0.09306, -0.9859, 0.1393, 0.09306, -0.9859, 0.1393, 0.09306, -0.9859, -0.1393, -0.09306, -0.9859, -0.1393, -0.09306, -0.9859, -0.1393, -0.09306, -0.9859, -0.1393, -0.09306, -0.9859, 0.1643, 0.03268, -0.9859, 0.1643, 0.03268, -0.9859, 0.1643, 0.03268, -0.9859, 0.1643, 0.03268, -0.9859, -0.1643, -0.03268, -0.9859, -0.1643, -0.03268, -0.9859, -0.1643, -0.03268, -0.9859, -0.1643, -0.03268, -0.9859, 0.1643, -0.03268, -0.9859, 0.1643, -0.03268, -0.9859, 0.1643, -0.03268, -0.9859, 0.1643, -0.03268, -0.9859, -0.1643, 0.03268, -0.9859, -0.1643, 0.03268, -0.9859, -0.1643, 0.03268, -0.9859, -0.1643, 0.03268, -0.9859, 0.1393, -0.09306, -0.9859, 0.1393, -0.09306, -0.9859, 0.1393, -0.09306, -0.9859, 0.1393, -0.09306, 7.484e-08, 0.9808, -0.1951, 0.0, 0.9808, -0.1951, 0.0, 0.9808, -0.1951, 7.484e-08, 0.9808, -0.1951, -1.0, 1.163e-06, 0.0, -1.0, 3.323e-07, 0.0, -1.0, 4.653e-06, 0.0, -1.0, 2.327e-06, 0.0, 2.663e-06, 0.8315, -0.5556, 5.099e-06, 0.8315, -0.5556, 5.099e-06, 0.8315, -0.5556, 2.663e-06, 0.8315, -0.5556, -1.0, 0.0, 0.0, -1.0, 0.0, 0.0, -1.0, 3.323e-07, 0.0, -1.0, 1.163e-06, 0.0, 1.127e-06, 0.5556, -0.8315, 2.831e-06, 0.5556, -0.8315, 2.831e-06, 0.5556, -0.8315, 1.127e-06, 0.5556, -0.8315, 1.0, 0.0, 0.0, 1.0, 0.0, 0.0, 1.0, 0.0, 0.0, 1.0, 0.0, 0.0, 3.564e-07, 0.1951, -0.9808, 0.0, 0.1951, -0.9808, 0.0, 0.1951, -0.9808, 3.564e-07, 0.1951, -0.9808, 1.543e-07, 1.0, -2.59e-07, 1.543e-07, 1.0, -2.409e-07, 1.543e-07, 1.0, -2.409e-07, 1.543e-07, 1.0, -2.59e-07, 1.0, 3.11e-07, 0.0, 1.0, 7.998e-07, 0.0, 1.0, 0.0, 0.0, 1.0, 0.0, 0.0, -2.074e-06, -0.1951, -0.9808, -4.487e-06, -0.1951, -0.9808, -4.487e-06, -0.1951, -0.9808, -2.074e-06, -0.1951, -0.9808, -1.0, 0.0, 0.0, -1.0, 0.0, 0.0, -1.0, 0.0, 0.0, -1.0, 0.0, 0.0, -1.346e-07, -0.5556, -0.8315, 0.0, -0.5556, -0.8315, 0.0, -0.5556, -0.8315, -1.346e-07, -0.5556, -0.8315, -1.0, 3.913e-07, 0.0, -1.0, 5.589e-07, 0.0, -1.0, 0.0, 0.0, -1.0, 0.0, 0.0, 1.33e-06, -0.8315, -0.5556, 2.831e-06, -0.8315, -0.5556, 2.831e-06, -0.8315, -0.5556, 1.33e-06, -0.8315, -0.5556, -1.0, 0.0, 0.0, -1.0, 0.0, 0.0, -1.0, 0.0, 0.0, -1.0, 0.0, 0.0, -1.287e-07, -0.9808, -0.1951, 0.0, -0.9808, -0.1951, 0.0, -0.9808, -0.1951, -1.287e-07, -0.9808, -0.1951, -0.1064, -0.9752, 0.194, -0.1064, -0.9752, 0.194, -0.1064, -0.9752, 0.194, -0.1064, -0.9752, 0.194, -0.1064, 0.8268, -0.5524, -0.1064, 0.8268, -0.5524, -0.1064, 0.8268, -0.5524, -0.1064, 0.8268, -0.5524, -0.1064, -0.8268, 0.5524, -0.1064, -0.8268, 0.5524, -0.1064, -0.8268, 0.5524, -0.1064, -0.8268, 0.5524, -0.1064, 0.5524, -0.8268, -0.1064, 0.5524, -0.8268, -0.1064, 0.5524, -0.8268, -0.1064, 0.5524, -0.8268, -0.1064, -0.5524, 0.8268, -0.1064, -0.5524, 0.8268, -0.1064, -0.5524, 0.8268, -0.1064, -0.5524, 0.8268, -0.1064, 0.194, -0.9752, -0.1064, 0.194, -0.9752, -0.1064, 0.194, -0.9752, -0.1064, 0.194, -0.9752, -0.1064, 0.194, 0.9752, -0.1064, 0.194, 0.9752, -0.1064, 0.194, 0.9752, -0.1064, 0.194, 0.9752, -0.1064, -0.194, 0.9752, -0.1064, -0.194, 0.9752, -0.1064, -0.194, 0.9752, -0.1064, -0.194, 0.9752, -0.1064, -0.194, -0.9752, -0.1064, -0.194, -0.9752, -0.1064, -0.194, -0.9752, -0.1064, -0.194, -0.9752, -0.1064, 0.5524, 0.8268, -0.1064, 0.5524, 0.8268, -0.1064, 0.5524, 0.8268, -0.1064, 0.5524, 0.8268, -0.1064, -0.5524, -0.8268, -0.1064, -0.5524, -0.8268, -0.1064, -0.5524, -0.8268, -0.1064, -0.5524, -0.8268, -0.1064, 0.8268, 0.5524, -0.1064, 0.8268, 0.5524, -0.1064, 0.8268, 0.5524, -0.1064, 0.8268, 0.5524, -0.1064, -0.8268, -0.5524, -0.1064, -0.8268, -0.5524, -0.1064, -0.8268, -0.5524, -0.1064, -0.8268, -0.5524, -0.1064, 0.9752, 0.194, -0.1064, 0.9752, 0.194, -0.1064, 0.9752, 0.194, -0.1064, 0.9752, 0.194, -0.1064, -0.9752, -0.194, -0.1064, -0.9752, -0.194, -0.1064, -0.9752, -0.194, -0.1064, -0.9752, -0.194, -0.1064, 0.9752, -0.194, -0.1064, 0.9752, -0.194, -0.1064, 0.9752, -0.194, -0.1064, 0.9752, -0.194, -1.0, -2.882e-07, 0.0, -1.0, -2.498e-08, 0.0, -1.0, -2.498e-08, 0.0, -1.0, -5.329e-08, 0.0, -1.0, -5.709e-08, 0.0, -1.0, -5.709e-08, 0.0, -1.0, -5.709e-08, 0.0, -1.0, -5.709e-08, 0.0, -1.0, -5.709e-08, 0.0, -1.0, -5.709e-08, 0.0, -1.0, -5.709e-08, 0.0, -1.0, -5.329e-08, 0.0, -1.0, -2.498e-08, 0.0, -1.0, -2.498e-08, 0.0, -1.0, 2.382e-07, 0.0, -1.0, -2.498e-08, 0.0, -2.574e-07, -0.9808, -0.1951, -1.287e-07, -0.9808, -0.1951, -1.287e-07, -0.9808, -0.1951, -2.574e-07, -0.9808, -0.1951, 2.424e-07, 0.9808, 0.1951, 2.424e-07, 0.9808, 0.1951, 2.424e-07, 0.9808, 0.1951, 2.424e-07, 0.9808, 0.1951, -1.709e-07, -0.8315, -0.5556, 1.33e-06, -0.8315, -0.5556, 1.33e-06, -0.8315, -0.5556, -1.709e-07, -0.8315, -0.5556, 7.261e-07, 0.8315, 0.5556, 7.261e-07, 0.8315, 0.5556, 7.261e-07, 0.8315, 0.5556, 7.261e-07, 0.8315, 0.5556, -2.692e-07, -0.5556, -0.8315, -1.346e-07, -0.5556, -0.8315, -1.346e-07, -0.5556, -0.8315, -2.692e-07, -0.5556, -0.8315, -5.168e-07, 0.5556, 0.8315, -5.168e-07, 0.5556, 0.8315, -5.168e-07, 0.5556, 0.8315, -5.168e-07, 0.5556, 0.8315, 3.392e-07, -0.1951, -0.9808, -2.074e-06, -0.1951, -0.9808, -2.074e-06, -0.1951, -0.9808, 3.392e-07, -0.1951, -0.9808, -4.135e-07, -0.1951, 0.9808, -4.135e-07, -0.1951, 0.9808, -4.135e-07, -0.1951, 0.9808, -4.135e-07, -0.1951, 0.9808, 6.031e-07, 0.1951, 0.9808, 6.031e-07, 0.1951, 0.9808, 6.031e-07, 0.1951, 0.9808, 6.031e-07, 0.1951, 0.9808, 7.128e-07, 0.1951, -0.9808, 3.564e-07, 0.1951, -0.9808, 3.564e-07, 0.1951, -0.9808, 7.128e-07, 0.1951, -0.9808, -5.117e-07, -0.5556, 0.8315, -5.117e-07, -0.5556, 0.8315, -5.117e-07, -0.5556, 0.8315, -5.117e-07, -0.5556, 0.8315, -5.765e-07, 0.5556, -0.8315, 1.127e-06, 0.5556, -0.8315, 1.127e-06, 0.5556, -0.8315, -5.765e-07, 0.5556, -0.8315, 6.526e-07, -0.8315, 0.5556, 6.526e-07, -0.8315, 0.5556, 6.526e-07, -0.8315, 0.5556, 6.526e-07, -0.8315, 0.5556, 2.276e-07, 0.8315, -0.5556, 2.663e-06, 0.8315, -0.5556, 2.663e-06, 0.8315, -0.5556, 2.276e-07, 0.8315, -0.5556, -3.413e-07, -0.9808, 0.1951, -3.413e-07, -0.9808, 0.1951, -3.413e-07, -0.9808, 0.1951, -3.413e-07, -0.9808, 0.1951, 1.497e-07, 0.9808, -0.1951, 7.484e-08, 0.9808, -0.1951, 7.484e-08, 0.9808, -0.1951, 1.497e-07, 0.9808, -0.1951, -8.868e-07, -0.9808, 0.1951, -8.868e-07, -0.9808, 0.1951, -8.868e-07, -0.9808, 0.1951, -8.868e-07, -0.9808, 0.1951, 0.0, -0.8315, 0.5556, 0.0, -0.8315, 0.5556, 0.0, -0.8315, 0.5556, 0.0, -0.8315, 0.5556, 0.0, -0.5556, 0.8315, 0.0, -0.5556, 0.8315, 0.0, -0.5556, 0.8315, 0.0, -0.5556, 0.8315, 2.409e-06, 0.1951, 0.9808, 2.409e-06, 0.1951, 0.9808, 2.409e-06, 0.1951, 0.9808, 2.409e-06, 0.1951, 0.9808, 6.854e-06, -0.1951, 0.9808, 6.854e-06, -0.1951, 0.9808, 6.854e-06, -0.1951, 0.9808, 6.854e-06, -0.1951, 0.9808, 2.288e-06, 0.5556, 0.8315, 2.288e-06, 0.5556, 0.8315, 2.288e-06, 0.5556, 0.8315, 2.288e-06, 0.5556, 0.8315, 9.727e-07, 0.8315, 0.5556, 9.727e-07, 0.8315, 0.5556, 9.727e-07, 0.8315, 0.5556, 9.727e-07, 0.8315, 0.5556, 0.0, 0.9808, 0.1951, 0.0, 0.9808, 0.1951, 0.0, 0.9808, 0.1951, 0.0, 0.9808, 0.1951, 1.0, 0.0, 0.0, 1.0, 0.0, 0.0, 1.0, 0.0, 0.0, 1.0, 0.0, 0.0, -3.087e-07, -1.0, 2.409e-07, -3.087e-07, -1.0, 4.818e-07, -3.087e-07, -1.0, 4.818e-07, -3.087e-07, -1.0, 2.409e-07, 1.0, 0.0, 0.0, 1.0, 0.0, 0.0, 1.0, -7.998e-07, 0.0, 1.0, -3.11e-07, 0.0, -1.0, 0.0, 0.0, -1.0, 0.0, 0.0, -1.0, 0.0, 0.0, -1.0, 0.0, 0.0, 1.0, 0.0, 0.0, 1.0, 0.0, 0.0, 1.0, 0.0, 0.0, 1.0, 0.0, 0.0, 1.0, 3.619e-13, 0.0, 1.0, 5.79e-13, 0.0, 1.0, 7.998e-07, 0.0, 1.0, 3.11e-07, 0.0, -1.0, 0.0, 0.0, -1.0, 0.0, 0.0, -1.0, 1.23e-06, 0.0, -1.0, 3.913e-07, 0.0, 1.0, -3.11e-07, 0.0, 1.0, -7.998e-07, 0.0, 1.0, 5.79e-13, 0.0, 1.0, 3.619e-13, 0.0, -1.0, 3.913e-07, 0.0, -1.0, 1.23e-06, 0.0, -1.0, 5.589e-07, 0.0, -1.0, 3.913e-07, 0.0, 1.0, 0.0, 0.0, 1.0, 0.0, 0.0, 1.0, 0.0, 0.0, 1.0, 0.0, 0.0, 1.0, 1.851e-06, 0.0, 1.0, 0.0, 0.0, 1.0, 0.0, 0.0, 1.0, 9.253e-07, 0.0, -1.0, 0.0, 0.0, -1.0, 0.0, 0.0, -1.0, 0.0, 0.0, -1.0, 3.008e-07, 0.0, 1.0, 3.166e-07, 0.0, 1.0, 0.0, 0.0, 1.0, 0.0, 0.0, 1.0, 0.0, 0.0, -1.0, 0.0, 0.0, -1.0, 0.0, 0.0, -1.0, 0.0, 0.0, -1.0, 0.0, 0.0, 1.0, 0.0, 0.0, 1.0, 0.0, 0.0, 1.0, 0.0, 0.0, 1.0, 0.0, 0.0, 1.0, 3.953e-07, 0.0, 1.0, 0.0, 0.0, 1.0, 0.0, 0.0, 1.0, 0.0, 0.0, -1.0, 0.0, 0.0, -1.0, 0.0, 0.0, -1.0, 0.0, 0.0, -1.0, 0.0, 0.0, 1.0, 3.166e-07, 0.0, 1.0, 0.0, 0.0, 1.0, 0.0, 0.0, 1.0, 3.166e-07, 0.0, -4.63e-07, -1.0, 1.801e-07, -4.63e-07, -1.0, 1.033e-07, -4.63e-07, -1.0, 1.033e-07, -4.63e-07, -1.0, 1.801e-07, 1.0, 3.953e-07, 0.0, 1.0, 0.0, 0.0, 1.0, 0.0, 0.0, 1.0, 3.953e-07, 0.0, -1.0, 6.152e-13, 0.0, -1.0, 0.0, 0.0, -1.0, 0.0, 0.0, -1.0, -3.008e-07, 0.0, -1.0, 3.008e-07, 0.0, -1.0, 0.0, 0.0, -1.0, 0.0, 0.0, -1.0, 6.152e-13, 0.0, -1.0, -3.008e-07, 0.0, -1.0, 0.0, 0.0, -1.0, 0.0, 0.0, -1.0, 0.0, 0.0, 1.0, 0.0, 0.0, 1.0, 0.0, 0.0, 1.0, 0.0, 0.0, 1.0, 3.953e-07, 0.0, 2.315e-07, 1.0, -1.351e-07, 2.315e-07, 1.0, -2.16e-07, 2.315e-07, 1.0, -2.16e-07, 2.315e-07, 1.0, -1.351e-07, 1.0, 9.253e-07, 0.0, 1.0, 0.0, 0.0, 1.0, 0.0, 0.0, 1.0, 3.166e-07, 0.0, -1.0, 0.0, 0.0, -1.0, 0.0, 0.0, -1.0, 0.0, 0.0, -1.0, 0.0, 0.0, -1.0, 0.0, 0.0, -1.0, 0.0, 0.0, -1.0, 0.0, 0.0, -1.0, 0.0, 0.0, -1.0, -2.498e-08, 0.0, -1.0, 0.0, 0.0, -1.0, 0.0, 0.0, -1.0, -5.329e-08, 0.0, -1.0, -2.498e-08, 0.0, -1.0, 0.0, 0.0, -1.0, 0.0, 0.0, -1.0, -2.498e-08, 0.0, 1.0, 3.084e-06, 0.0, 1.0, 9.253e-07, 0.0, 1.0, 3.166e-07, 0.0, 1.0, 3.518e-07, 0.0, 1.543e-07, 1.0, -1.152e-07, 2.315e-07, 1.0, -1.351e-07, 2.315e-07, 1.0, -1.351e-07, 1.543e-07, 1.0, -1.152e-07, 1.0, 0.0, 0.0, 1.0, 0.0, 0.0, 1.0, 3.953e-07, 0.0, 1.0, 1.142e-06, 0.0, -1.0, -2.882e-07, 0.0, -1.0, -3.008e-07, 0.0, -1.0, 0.0, 0.0, -1.0, -2.498e-08, 0.0, -1.0, 2.382e-07, 0.0, -1.0, 3.008e-07, 0.0, -1.0, 6.152e-13, 0.0, -1.0, -2.498e-08, 0.0, -1.0, -2.498e-08, 0.0, -1.0, 6.152e-13, 0.0, -1.0, -3.008e-07, 0.0, -1.0, -2.882e-07, 0.0, 1.0, 1.142e-06, 0.0, 1.0, 3.953e-07, 0.0, 1.0, 3.953e-07, 0.0, 1.0, 2.635e-07, 0.0, -3.087e-07, -1.0, 1.536e-07, -4.63e-07, -1.0, 1.801e-07, -4.63e-07, -1.0, 1.801e-07, -3.087e-07, -1.0, 1.536e-07, 1.0, 3.518e-07, 0.0, 1.0, 3.166e-07, 0.0, 1.0, 3.166e-07, 0.0, 1.0, 7.74e-07, 0.0, -1.0, -5.329e-08, 0.0, -1.0, 0.0, 0.0, -1.0, 0.0, 0.0, -1.0, -2.498e-08, 0.0, 1.0, 2.635e-07, 0.0, 1.0, 3.953e-07, 0.0, 1.0, 0.0, 0.0, 1.0, 0.0, 0.0, 1.0, 0.0, 0.0, 1.0, 0.0, 0.0, 1.0, 0.0, 0.0, 1.0, 0.0, 0.0, -1.0, -2.498e-08, 0.0, -1.0, 0.0, 0.0, -1.0, 0.0, 0.0, -1.0, -2.498e-08, 0.0, 1.0, 7.74e-07, 0.0, 1.0, 3.166e-07, 0.0, 1.0, 0.0, 0.0, 1.0, 0.0, 0.0, -1.0, -2.498e-08, 0.0, -1.0, 0.0, 0.0, -1.0, 3.008e-07, 0.0, -1.0, 2.382e-07, 0.0, 1.0, 3.701e-06, 0.0, 1.0, 1.851e-06, 0.0, 1.0, 9.253e-07, 0.0, 1.0, 3.084e-06, 0.0, 1.0, 0.0, 0.0, 1.0, 0.0, 0.0, 1.0, 0.0, 0.0, 1.0, 0.0, 0.0, -1.0, 0.0, 0.0, -1.0, 3.913e-07, 0.0, -1.0, 3.913e-07, 0.0, -1.0, 0.0, 0.0, 1.0, 0.0, 0.0, 1.0, -3.11e-07, 0.0, 1.0, 3.619e-13, 0.0, 1.0, 0.0, 0.0, -1.0, 0.0, 0.0, -1.0, 0.0, 0.0, -1.0, 3.913e-07, 0.0, -1.0, 0.0, 0.0, 1.0, 0.0, 0.0, 1.0, 3.619e-13, 0.0, 1.0, 3.11e-07, 0.0, 1.0, 0.0, 0.0, 1.0, 0.0, 0.0, 1.0, 0.0, 0.0, 1.0, 0.0, 0.0, 1.0, 0.0, 0.0, -1.0, 0.0, 0.0, -1.0, 0.0, 0.0, -1.0, 0.0, 0.0, -1.0, 0.0, 0.0, 1.0, 0.0, 0.0, 1.0, 0.0, 0.0, 1.0, -3.11e-07, 0.0, 1.0, 0.0, 0.0, -4.63e-07, -1.0, 1.033e-07, -3.087e-07, -1.0, 2.409e-07, -3.087e-07, -1.0, 2.409e-07, -4.63e-07, -1.0, 1.033e-07, 1.0, 0.0, 0.0, 1.0, 0.0, 0.0, 1.0, 0.0, 0.0, 1.0, 0.0, 0.0, -1.0, 0.0, 0.0, -1.0, 0.0, 0.0, -1.0, 0.0, 0.0, -1.0, 0.0, 0.0, -1.0, 0.0, 0.0, -1.0, 3.913e-07, 0.0, -1.0, 0.0, 0.0, -1.0, 0.0, 0.0, -1.0, 0.0, 0.0, -1.0, 0.0, 0.0, -1.0, 0.0, 0.0, -1.0, 0.0, 0.0, 1.0, 0.0, 0.0, 1.0, 3.11e-07, 0.0, 1.0, 0.0, 0.0, 1.0, 0.0, 0.0, 2.315e-07, 1.0, -2.16e-07, 1.543e-07, 1.0, -2.59e-07, 1.543e-07, 1.0, -2.59e-07, 2.315e-07, 1.0, -2.16e-07, 1.0, 0.0, 0.0, 1.0, 0.0, 0.0, 1.0, 0.0, 0.0, 1.0, 0.0, 0.0, -1.0, 0.0, 0.0, -1.0, 0.0, 0.0, -1.0, 1.163e-06, 0.0, -1.0, 0.0, 0.0, -1.0, 0.0, 0.0, -1.0, 1.163e-06, 0.0, -1.0, 2.327e-06, 0.0, -1.0, 0.0, 0.0])] * 3)])
me_cube_002 = bpy.data.meshes.new('Cube.002')
me_cube_002.from_pydata([(8.156, 0.0, -53.6), (4.154, 206.5, -47.53), (8.156, 0.0, 54.35), (4.154, 206.5, 48.06), (-8.156, 0.0, -53.6), (-4.154, 206.5, -47.53), (-8.156, 0.0, 54.35), (-4.154, 206.5, 48.06), (8.156, 0.0, 63.78), (8.156, 0.0, -63.03), (8.156, 221.7, -63.03), (8.156, 221.7, 63.78), (-8.156, 221.7, 63.78), (-8.156, 0.0, 63.78), (-8.156, 0.0, -63.03), (-8.156, 221.7, -63.03), (4.154, 0.0, 54.35), (4.154, 0.0, -53.6), (8.156, 212.3, -53.6), (8.156, 212.3, 54.35), (-8.156, 212.3, 54.35), (-4.154, 0.0, -53.6), (-4.154, 0.0, 54.35), (-8.156, 212.3, -53.6), (4.154, 0.0, 48.06), (4.154, 0.0, -47.53), (-4.154, 0.0, -47.53), (-4.154, 0.0, 48.06), (4.154, 212.3, -53.6), (4.154, 212.3, 54.35), (-4.154, 212.3, 54.35), (-4.154, 212.3, -53.6)], [], [(8, 11, 12, 13), (14, 15, 10, 9), (12, 11, 10, 15), (18, 0, 9, 10), (19, 18, 10, 11), (2, 19, 11, 8), (20, 6, 13, 12), (23, 20, 12, 15), (4, 23, 15, 14), (28, 17, 0, 18), (29, 28, 18, 19), (16, 29, 19, 2), (30, 22, 6, 20), (31, 30, 20, 23), (21, 31, 23, 4), (1, 25, 17, 28), (3, 1, 28, 29), (24, 3, 29, 16), (7, 27, 22, 30), (5, 7, 30, 31), (26, 5, 31, 21), (24, 27, 7, 3), (1, 3, 7, 5), (25, 1, 5, 26)])
me_cube_002.polygons.foreach_set('use_smooth', [True] * 24)
_k = set([(0, 18), (1, 3), (1, 5), (1, 25), (2, 19), (3, 7), (3, 24), (4, 23), (5, 7), (5, 26), (6, 20), (7, 27), (8, 11), (9, 10), (10, 11), (10, 15), (11, 12), (12, 13), (12, 15), (14, 15), (16, 29), (17, 28), (18, 19), (18, 28), (19, 29), (20, 23), (20, 30), (21, 31), (22, 30), (23, 31), (28, 29), (30, 31)])
me_cube_002.attributes.new('sharp_edge', 'BOOLEAN', 'EDGE').data.foreach_set('value', [ (min(e.vertices), max(e.vertices)) in _k for e in me_cube_002.edges])
_uv = me_cube_002.uv_layers.new(name='UVMap')
_uv.uv.foreach_set('vector', [0.1476, 0.3129, 0.1476, 0.7842, 0.1476, 0.7842, 0.1476, 0.3129, 0.5573, 0.1987, 0.5573, 0.8167, 0.5573, 0.8167, 0.5573, 0.1987, 0.1835, 0.974, 0.1835, 0.974, 0.5141, 0.974, 0.5141, 0.974, 0.5442, 0.7904, 0.5442, 0.1987, 0.5573, 0.1987, 0.5573, 0.8167, 0.2081, 0.9639, 0.4896, 0.9639, 0.5141, 0.974, 0.1835, 0.974, 0.1581, 0.3129, 0.1581, 0.7641, 0.1476, 0.7842, 0.1476, 0.3129, 0.1581, 0.7641, 0.1581, 0.3129, 0.1476, 0.3129, 0.1476, 0.7842, 0.5104, 0.9639, 0.1872, 0.9639, 0.1835, 0.974, 0.5141, 0.974, 0.5442, 0.1987, 0.5442, 0.7904, 0.5573, 0.8167, 0.5573, 0.1987, 0.5442, 0.7904, 0.5442, 0.1987, 0.5442, 0.1987, 0.5442, 0.7904, 0.2081, 0.9639, 0.4896, 0.9639, 0.4896, 0.9639, 0.2081, 0.9639, 0.1581, 0.3129, 0.1581, 0.7641, 0.1581, 0.7641, 0.1581, 0.3129, 0.1581, 0.7641, 0.1581, 0.3129, 0.1581, 0.3129, 0.1581, 0.7641, 0.4896, 0.9639, 0.2081, 0.9639, 0.1872, 0.9639, 0.5104, 0.9639, 0.5442, 0.1987, 0.5442, 0.7904, 0.5442, 0.7904, 0.5442, 0.1987, 0.5358, 0.7742, 0.5358, 0.1987, 0.5442, 0.1987, 0.5442, 0.7904, 0.206, 0.9577, 0.4737, 0.9577, 0.4896, 0.9639, 0.2081, 0.9639, 0.165, 0.3129, 0.165, 0.7518, 0.1581, 0.7641, 0.1581, 0.3129, 0.165, 0.7518, 0.165, 0.3129, 0.1581, 0.3129, 0.1581, 0.7641, 0.4923, 0.9577, 0.2245, 0.9577, 0.2081, 0.9639, 0.4896, 0.9639, 0.5358, 0.1987, 0.5358, 0.7742, 0.5442, 0.7904, 0.5442, 0.1987, 0.165, 0.3129, 0.165, 0.3129, 0.165, 0.7518, 0.165, 0.7518, 0.4737, 0.9577, 0.206, 0.9577, 0.2245, 0.9577, 0.4923, 0.9577, 0.5358, 0.1987, 0.5358, 0.7742, 0.5358, 0.7742, 0.5358, 0.1987])
me_cube_002.materials.append(mat_material_002)
me_cube_002.use_remesh_fix_poles = True
me_cube_002.use_remesh_preserve_attributes = False
me_cube_002.use_mirror_vertex_groups = False
me_cube_002.update()
me_cube_002.normals_split_custom_set([tuple(v) for v in zip(*[iter([0.0, 0.0, 1.0, 0.0, 0.0, 1.0, 0.0, 0.0, 1.0, 0.0, 0.0, 1.0, 0.0, 0.0, -1.0, 0.0, 0.0, -1.0, 0.0, 0.0, -1.0, 0.0, 0.0, -1.0, 0.0, 1.0, 0.0, 0.0, 1.0, 0.0, 0.0, 1.0, 0.0, 0.0, 1.0, 0.0, 1.0, 0.0, 0.0, 1.0, 0.0, 0.0, 1.0, 0.0, 0.0, 1.0, 0.0, 0.0, 1.0, 0.0, 0.0, 1.0, 0.0, 0.0, 1.0, 0.0, 0.0, 1.0, 0.0, 0.0, 1.0, 0.0, 0.0, 1.0, 0.0, 0.0, 1.0, 0.0, 0.0, 1.0, 0.0, 0.0, -1.0, 0.0, 0.0, -1.0, 0.0, 0.0, -1.0, 0.0, 0.0, -1.0, 0.0, 0.0, -1.0, 0.0, 0.0, -1.0, 0.0, 0.0, -1.0, 0.0, 0.0, -1.0, 0.0, 0.0, -1.0, 0.0, 0.0, -1.0, 0.0, 0.0, -1.0, 0.0, 0.0, -1.0, 0.0, 0.0, 0.0, 0.0, 1.0, 0.0, 0.0, 1.0, 0.0, 0.0, 1.0, 0.0, 0.0, 1.0, 0.0, -1.0, 0.0, 0.0, -1.0, 0.0, 0.0, -1.0, 0.0, 0.0, -1.0, 0.0, 0.0, 0.0, -1.0, 0.0, 0.0, -1.0, 0.0, 0.0, -1.0, 0.0, 0.0, -1.0, 0.0, 0.0, -1.0, 0.0, 0.0, -1.0, 0.0, 0.0, -1.0, 0.0, 0.0, -1.0, 0.0, -1.0, 0.0, 0.0, -1.0, 0.0, 0.0, -1.0, 0.0, 0.0, -1.0, 0.0, 0.0, 0.0, 1.0, 0.0, 0.0, 1.0, 0.0, 0.0, 1.0, 0.0, 0.0, 1.0, 1.0, -2.608e-08, 0.0, 1.0, 0.0, 0.0, 1.0, 0.0, 0.0, 1.0, -2.511e-08, 0.0, 1.0, -2.628e-08, 0.0, 1.0, -2.608e-08, 0.0, 1.0, -2.511e-08, 0.0, 1.0, -2.452e-08, 0.0, 1.0, 0.0, 0.0, 1.0, -2.628e-08, 0.0, 1.0, -2.452e-08, 0.0, 1.0, 0.0, 0.0, -1.0, 0.0, 0.0, -1.0, 0.0, 0.0, -1.0, 0.0, 0.0, -1.0, 0.0, 0.0, -1.0, 0.0, 0.0, -1.0, 0.0, 0.0, -1.0, 0.0, 0.0, -1.0, 0.0, 0.0, -1.0, 0.0, 0.0, -1.0, 0.0, 0.0, -1.0, 0.0, 0.0, -1.0, 0.0, 0.0, 0.0, 0.0, -1.0, 0.0, 0.0, -1.0, 0.0, 0.0, -1.0, 0.0, 0.0, -1.0, 0.0, -1.0, 0.0, 0.0, -1.0, 0.0, 0.0, -1.0, 0.0, 0.0, -1.0, 0.0, 0.0, 0.0, 1.0, 0.0, 0.0, 1.0, 0.0, 0.0, 1.0, 0.0, 0.0, 1.0])] * 3)])

# ---- objects
ob_door = bpy.data.objects.new('Door', me_cube_001)
ob_frame = bpy.data.objects.new('Frame', me_cube_002)

# ---- transforms, parenting, visibility, modifiers, constraints
ob_door.parent = ob_frame
ob_door.location = (0.006622, 103.4, 45.33)
ob_door.color = (0.8, 0.8, 0.8, 1.0)
ob_door.lineart.crease_threshold = 0.0
ob_frame.location = (2.915, 0.3911, 0.0)
ob_frame.rotation_euler = (1.571, -0.0, 3.142)
ob_frame.scale = (0.01, 0.01, 0.01)
ob_frame.color = (0.8, 0.8, 0.8, 1.0)
ob_frame.lineart.crease_threshold = 0.0

# ---- collection membership
col_collection.objects.link(ob_door)
col_collection.objects.link(ob_frame)

# ---- scene / render settings (as saved in the file)
scene.frame_start = 1; scene.frame_end = 250; scene.frame_set(1)
scene.render.engine = 'BLENDER_EEVEE_NEXT'
scene.render.fps = 30
scene.cycles.use_denoising = False
scene.cycles.samples = 128
scene.cycles.sampling_pattern = 'TABULATED_SOBOL'
scene.cycles.use_adaptive_sampling = False
scene.cycles.use_light_tree = False
scene.view_settings.view_transform = 'Filmic'
bpy.context.view_layer.update()

# ---- added for rendering (the .blend has no active camera and no usable light): camera, sun
cam_auto = bpy.data.cameras.new('AutoCamera')
cam_auto.lens = 50.0
cam_auto.sensor_width = 36.0
cam_auto.clip_end = 1000.0
ob_auto_camera = bpy.data.objects.new('AutoCamera', cam_auto)
scene.collection.objects.link(ob_auto_camera)
ob_auto_camera.location = (5.28512, -2.44956, 3.00497)
ob_auto_camera.rotation_euler = (1.09748, -7.21219e-08, 0.694738)
scene.camera = ob_auto_camera
light_auto_sun = bpy.data.lights.new('AutoSun', 'SUN')
light_auto_sun.energy = 3.0
light_auto_sun.angle = 0.0523599
ob_auto_sun = bpy.data.objects.new('AutoSun', light_auto_sun)
scene.collection.objects.link(ob_auto_sun)
ob_auto_sun.rotation_euler = (0.872665, 0.174533, 0.523599)
bpy.context.view_layer.update()
